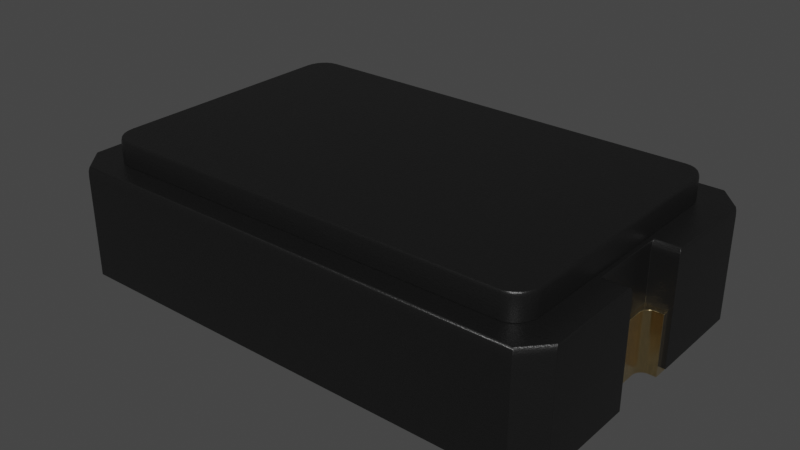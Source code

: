 # Source: Resonator_SMD_CTS_445_5x3.2mm.blend  (saved by Blender 3.2.14; exported with 4.5.12 LTS)
import bpy
from mathutils import Matrix  # noqa: F401  (used for matrix-valued properties, if any)

bpy.ops.wm.read_factory_settings(use_empty=True)
scene = bpy.context.scene
scene.name = 'Scene'

# ---- collections
col_collection = bpy.data.collections.new('Collection'); scene.collection.children.link(col_collection)

# ---- materials (node trees are filled in below, after node groups)
mat_plastic_chip = bpy.data.materials.new('plastic_chip')
mat_plastic_chip.use_transparent_shadow = False
mat_plastic_chip.preview_render_type = 'CUBE'
mat_metal_goldpins_1 = bpy.data.materials.new('metal_goldpins_1')
mat_metal_goldpins_1.alpha_threshold = 0.0
mat_metal_goldpins_1.use_transparent_shadow = False
mat_metal_goldpins_1.preview_render_type = 'CUBE'
mat_metal_goldpins_1.diffuse_color = (0.5, 0.4018, 0.08046, 1.0)
mat_metal_goldpins_1.specular_color = (0.01, 0.05, 0.01)
mat_metal_goldpins_1.roughness = 0.5

# ---- material node trees
mat_plastic_chip.use_nodes = True; mat_plastic_chip.node_tree.nodes.clear()
_N = mat_plastic_chip.node_tree.nodes; _L = mat_plastic_chip.node_tree.links
n0 = _N.new('ShaderNodeBsdfPrincipled'); n0.name = 'Principled BSDF'; n0.location = (10, 300)
n0.distribution = 'GGX'
n0.subsurface_method = 'BURLEY'
n0.inputs[0].default_value = (0.009312, 0.009312, 0.009312, 1.0)
n0.inputs[1].default_value = 0.1372
n0.inputs[2].default_value = 0.3706
n0.inputs[3].default_value = 1.45
n0.inputs[27].default_value = (0.0, 0.0, 0.0, 1.0)
n0.inputs[28].default_value = 1.0
n1 = _N.new('ShaderNodeOutputMaterial'); n1.name = 'Material Output'; n1.location = (300, 300)
n2 = _N.new('ShaderNodeTexNoise'); n2.name = 'Noise Texture'; n2.location = (-893, 54)
n2.inputs[2].default_value = 200.0
n2.inputs[3].default_value = 3.6
n2.inputs[4].default_value = 0.8375
n3 = _N.new('ShaderNodeBump'); n3.name = 'Bump'; n3.location = (-604, -53)
n3.inputs[0].default_value = 0.08
n3.inputs[1].default_value = 1.0
n3.inputs[2].default_value = 1.0
_L.new(n0.outputs[0], n1.inputs[0])
_L.new(n2.outputs[0], n3.inputs[3])
_L.new(n3.outputs[0], n0.inputs[5])
n1.is_active_output = True
mat_metal_goldpins_1.use_nodes = True; mat_metal_goldpins_1.node_tree.nodes.clear()
_N = mat_metal_goldpins_1.node_tree.nodes; _L = mat_metal_goldpins_1.node_tree.links
n0 = _N.new('ShaderNodeOutputMaterial'); n0.name = 'Material Output'; n0.location = (398, 300)
n1 = _N.new('ShaderNodeBsdfPrincipled'); n1.name = 'Principled BSDF'; n1.location = (108, 300)
n1.distribution = 'GGX'
n1.subsurface_method = 'BURLEY'
n1.inputs[1].default_value = 1.0
n1.inputs[2].default_value = 0.1841
n1.inputs[3].default_value = 1.45
n1.inputs[8].default_value = 1.0
n1.inputs[10].default_value = 0.02727
n1.inputs[13].default_value = 0.475
n1.inputs[20].default_value = 0.2891
n1.inputs[24].default_value = 0.03545
n1.inputs[27].default_value = (0.0, 0.0, 0.0, 1.0)
n1.inputs[28].default_value = 1.0
n2 = _N.new('ShaderNodeMapping'); n2.name = 'Mapping'; n2.location = (-783, 233)
n2.vector_type = 'VECTOR'
n2.inputs[3].default_value = (29.8, 40.0, 1.0)
n3 = _N.new('ShaderNodeTexCoord'); n3.name = 'Texture Coordinate'; n3.location = (-1071, 295)
n4 = _N.new('ShaderNodeTexNoise'); n4.name = 'Noise Texture'; n4.location = (-553, 188)
n4.inputs[3].default_value = 13.2
n4.inputs[4].default_value = 0.8833
n4.inputs[8].default_value = 4.0
n5 = _N.new('ShaderNodeValToRGB'); n5.name = 'ColorRamp'; n5.location = (-286, 264)
while len(n5.color_ramp.elements) > 1: n5.color_ramp.elements.remove(n5.color_ramp.elements[-1])
n5.color_ramp.elements[0].position = 0.3295; n5.color_ramp.elements[0].color = (0.9756, 0.7616, 0.4151, 1.0)
_e = n5.color_ramp.elements.new(0.8); _e.color = (0.2997, 0.2211, 0.05513, 1.0)
n6 = _N.new('ShaderNodeMix'); n6.name = 'Mix'; n6.location = (-62, 180)
n6.data_type = 'RGBA'
n6.inputs[0].default_value = 0.02727
n6.inputs[7].default_value = (0.5518, 0.2626, 0.03915, 1.0)
_L.new(n1.outputs[0], n0.inputs[0])
_L.new(n2.outputs[0], n4.inputs[0])
_L.new(n3.outputs[0], n2.inputs[0])
_L.new(n4.outputs[0], n5.inputs[0])
_L.new(n5.outputs[0], n6.inputs[6])
_L.new(n6.outputs[2], n1.inputs[0])
n0.is_active_output = True

# ---- world
world_world = bpy.data.worlds.new('World'); scene.world = world_world
world_world.use_nodes = True; world_world.node_tree.nodes.clear()
_N = world_world.node_tree.nodes; _L = world_world.node_tree.links
n0 = _N.new('ShaderNodeOutputWorld'); n0.name = 'World Output'; n0.location = (300, 300)
n1 = _N.new('ShaderNodeBackground'); n1.name = 'Background'; n1.location = (10, 300)
n1.inputs[0].default_value = (0.05088, 0.05088, 0.05088, 1.0)
_L.new(n1.outputs[0], n0.inputs[0])
n0.is_active_output = True
world_world.color = (0.05088, 0.05088, 0.05088)
world_world.use_sun_shadow = False
world_world.sun_shadow_jitter_overblur = 0.0

# ---- meshes
me_shape_9_indexedfaceset_006 = bpy.data.meshes.new('SHAPE_9_IndexedFaceSet.006')
me_shape_9_indexedfaceset_006.from_pydata([(1.102, -0.689, 0.007874), (-1.102, -0.689, 0.007874), (-1.201, -0.5906, 0.007874), (-1.201, -0.1575, 0.007874), (-1.083, -0.1575, 0.007874), (-1.201, 0.5906, 0.007874), (-1.102, 0.689, 0.007874), (1.083, 0.1575, 0.007874), (1.201, -0.1575, 0.007874), (1.083, -0.1575, 0.007874), (1.201, 0.1575, 0.007874), (1.201, 0.5906, 0.007874), (1.102, 0.689, 0.007874), (-1.201, 0.1575, 0.007874), (-1.083, 0.1575, 0.007874), (1.201, -0.5906, 0.007874), (1.081, -0.1714, 0.1457), (1.083, -0.1575, 0.134), (1.082, -0.1645, 0.1441), (1.083, -0.1594, 0.1398), (1.083, 0.1575, 0.134), (1.082, 0.172, 0.1457), (1.083, 0.1594, 0.1398), (1.082, 0.1647, 0.1441), (1.195, 0.1721, 0.1457), (1.201, 0.1575, 0.134), (1.198, 0.1648, 0.1441), (1.2, 0.1594, 0.1398), (1.195, 0.5803, 0.1457), (1.201, 0.5906, 0.134), (1.198, 0.5854, 0.1441), (1.2, 0.5892, 0.1398), (1.098, 0.6773, 0.1457), (1.102, 0.689, 0.134), (1.1, 0.6832, 0.1441), (1.102, 0.6874, 0.1398), (-1.098, 0.6773, 0.1457), (-1.102, 0.689, 0.134), (-1.1, 0.6832, 0.1441), (-1.102, 0.6874, 0.1398), (-1.195, 0.1715, 0.1457), (-1.201, 0.1575, 0.134), (-1.198, 0.1645, 0.1441), (-1.2, 0.1594, 0.1398), (-1.201, 0.5906, 0.134), (-1.195, 0.5801, 0.1457), (-1.2, 0.5892, 0.1398), (-1.198, 0.5853, 0.1441), (-1.081, 0.1714, 0.1457), (-1.083, 0.1575, 0.134), (-1.082, 0.1645, 0.1441), (-1.083, 0.1594, 0.1398), (-1.082, -0.172, 0.1457), (-1.083, -0.1575, 0.134), (-1.082, -0.1647, 0.1441), (-1.083, -0.1594, 0.1398), (1.201, -0.5906, 0.134), (1.195, -0.5801, 0.1457), (1.2, -0.5892, 0.1398), (1.198, -0.5853, 0.1441), (-1.098, -0.6773, 0.1457), (-1.102, -0.689, 0.134), (-1.1, -0.6832, 0.1441), (-1.102, -0.6874, 0.1398), (-1.201, -0.5906, 0.134), (-1.195, -0.5803, 0.1457), (-1.2, -0.5892, 0.1398), (-1.198, -0.5854, 0.1441), (1.098, -0.6773, 0.1457), (1.102, -0.689, 0.134), (1.1, -0.6832, 0.1441), (1.102, -0.6874, 0.1398), (1.195, -0.1715, 0.1457), (1.201, -0.1575, 0.134), (1.198, -0.1645, 0.1441), (1.2, -0.1594, 0.1398), (-1.201, -0.1575, 0.134), (-1.195, -0.1721, 0.1457), (-1.2, -0.1594, 0.1398), (-1.198, -0.1648, 0.1441), (1.108, -0.1102, 1.192e-07), (1.114, -0.1184, 1.192e-07), (1.122, -0.1246, 1.192e-07), (1.142, -0.1299, 1.192e-07), (1.181, -0.3937, 1.192e-07), (0.5906, 0.3937, 1.192e-07), (1.142, 0.1299, 1.192e-07), (1.122, 0.1246, 1.192e-07), (1.114, 0.1184, 1.192e-07), (1.142, -0.1299, 0.07473), (1.132, -0.1286, 0.07473), (1.122, -0.1246, 0.07473), (1.108, -0.1102, 0.07473), (1.104, -0.1007, 1.192e-07), (1.132, -0.1286, 1.192e-07), (1.102, -0.09055, 0.07473), (1.102, -0.09055, 1.192e-07), (1.102, 0.09055, 1.192e-07), (1.102, 0.09055, 0.07473), (1.108, 0.1102, 0.07473), (1.142, 0.1299, 0.07473), (1.132, 0.1286, 1.192e-07), (1.108, 0.1102, 1.192e-07), (1.104, 0.1007, 1.192e-07), (1.181, 0.1299, 0.07473), (1.181, 0.1299, 1.192e-07), (1.181, 0.3937, 1.192e-07), (1.181, 0.3937, 0.07473), (0.5906, -0.3937, 0.07473), (0.5906, -0.3937, 1.192e-07), (1.181, -0.1299, 1.192e-07), (1.181, -0.1299, 0.07473), (1.181, -0.3937, 0.07473), (1.114, -0.1184, 0.07473), (1.104, -0.1007, 0.07473), (1.104, 0.1007, 0.07473), (1.114, 0.1184, 0.07473), (1.122, 0.1246, 0.07473), (1.132, 0.1286, 0.07473), (0.5906, 0.3937, 0.07473), (-1.181, -0.1299, 1.192e-07), (-1.142, -0.1299, 1.192e-07), (-1.122, -0.1246, 1.192e-07), (-1.114, -0.1184, 1.192e-07), (-1.108, -0.1102, 1.192e-07), (-1.104, -0.1007, 1.192e-07), (-1.102, 0.09055, 1.192e-07), (-1.132, 0.1286, 1.192e-07), (-1.181, 0.1299, 1.192e-07), (-1.181, -0.1299, 0.07473), (-1.181, -0.3937, 0.07473), (-1.181, -0.3937, 1.192e-07), (-0.5906, -0.3937, 1.192e-07), (-0.5906, -0.3937, 0.07473), (-0.5906, 0.3937, 1.192e-07), (-0.5906, 0.3937, 0.07473), (-1.181, 0.3937, 1.192e-07), (-1.181, 0.1299, 0.07473), (-1.104, 0.1007, 1.192e-07), (-1.108, 0.1102, 1.192e-07), (-1.114, 0.1184, 1.192e-07), (-1.122, 0.1246, 1.192e-07), (-1.142, 0.1299, 1.192e-07), (-1.142, 0.1299, 0.07473), (-1.108, 0.1102, 0.07473), (-1.132, 0.1286, 0.07473), (-1.102, -0.09055, 1.192e-07), (-1.142, -0.1299, 0.07473), (-1.132, -0.1286, 1.192e-07), (-1.132, -0.1286, 0.07473), (-1.102, 0.09055, 0.07473), (-1.104, 0.1007, 0.07473), (-1.114, 0.1184, 0.07473), (-1.122, 0.1246, 0.07473), (-1.102, -0.09055, 0.07473), (-1.122, -0.1246, 0.07473), (-1.114, -0.1184, 0.07473), (-1.108, -0.1102, 0.07473), (-1.104, -0.1007, 0.07473), (-1.181, 0.3937, 0.07473), (-1.06, -0.5176, 0.1457), (-1.06, 0.5176, 0.1457), (-1.05, 0.5413, 0.1457), (-1.034, 0.5617, 0.1457), (-1.014, 0.5774, 0.1457), (-0.99, 0.5872, 0.1457), (0.99, 0.5872, 0.1457), (1.014, 0.5774, 0.1457), (1.034, 0.5617, 0.1457), (1.05, 0.5413, 0.1457), (1.06, -0.5176, 0.1457), (1.05, -0.5413, 0.1457), (1.034, -0.5617, 0.1457), (0.9646, -0.5906, 0.1457), (-1.063, -0.4921, 0.1457), (-0.99, -0.5872, 0.1457), (-1.014, -0.5774, 0.1457), (-1.034, -0.5617, 0.1457), (-1.05, -0.5413, 0.1457), (-0.9646, -0.5906, 0.1457), (1.014, -0.5774, 0.1457), (0.99, -0.5872, 0.1457), (1.063, -0.4921, 0.1457), (1.063, 0.4921, 0.1457), (0.9646, 0.5906, 0.1457), (1.06, 0.5176, 0.1457), (-0.9646, 0.5906, 0.1457), (-1.063, 0.4921, 0.1457), (-1.058, -0.4918, 0.176), (-1.063, -0.4921, 0.1707), (-1.061, -0.492, 0.1745), (-0.9887, -0.582, 0.176), (-0.99, -0.5872, 0.1707), (-0.9896, -0.5857, 0.1745), (-1.011, -0.5727, 0.176), (-1.014, -0.5774, 0.1707), (-1.013, -0.576, 0.1745), (-1.03, -0.5579, 0.176), (-1.034, -0.5617, 0.1707), (-1.033, -0.5606, 0.1745), (-1.05, -0.5413, 0.1707), (-1.045, -0.5387, 0.176), (-1.048, -0.5406, 0.1745), (-1.06, -0.5176, 0.1707), (-1.054, -0.5162, 0.176), (-1.058, -0.5172, 0.1745), (1.058, -0.4918, 0.176), (1.063, -0.4921, 0.1707), (1.061, -0.492, 0.1745), (1.06, -0.5176, 0.1707), (1.054, -0.5162, 0.176), (1.058, -0.5172, 0.1745), (1.034, -0.5617, 0.1707), (1.03, -0.5579, 0.176), (1.033, -0.5606, 0.1745), (1.058, 0.4918, 0.176), (1.063, 0.4921, 0.1707), (1.061, 0.492, 0.1745), (0.9642, 0.5852, 0.176), (0.9646, 0.5906, 0.1707), (0.9645, 0.589, 0.1745), (1.03, 0.5579, 0.176), (1.034, 0.5617, 0.1707), (1.033, 0.5606, 0.1745), (1.05, 0.5413, 0.1707), (1.045, 0.5387, 0.176), (1.048, 0.5406, 0.1745), (-1.045, 0.5387, 0.176), (-1.05, 0.5413, 0.1707), (-1.048, 0.5406, 0.1745), (-1.011, 0.5727, 0.176), (-1.014, 0.5774, 0.1707), (-1.013, 0.576, 0.1745), (-0.99, 0.5872, 0.1707), (-0.9887, 0.582, 0.176), (-0.9896, 0.5857, 0.1745), (-0.9646, -0.5906, 0.1707), (-0.9642, -0.5852, 0.176), (-0.9645, -0.589, 0.1745), (0.9642, -0.5852, 0.176), (0.9646, -0.5906, 0.1707), (0.9645, -0.589, 0.1745), (1.045, -0.5387, 0.176), (1.05, -0.5413, 0.1707), (1.048, -0.5406, 0.1745), (1.011, -0.5727, 0.176), (1.014, -0.5774, 0.1707), (1.013, -0.576, 0.1745), (0.99, -0.5872, 0.1707), (0.9887, -0.582, 0.176), (0.9896, -0.5857, 0.1745), (0.9887, 0.582, 0.176), (0.99, 0.5872, 0.1707), (0.9896, 0.5857, 0.1745), (1.014, 0.5774, 0.1707), (1.011, 0.5727, 0.176), (1.013, 0.576, 0.1745), (1.054, 0.5162, 0.176), (1.06, 0.5176, 0.1707), (1.058, 0.5172, 0.1745), (-0.9642, 0.5852, 0.176), (-0.9646, 0.5906, 0.1707), (-0.9645, 0.589, 0.1745), (-1.058, 0.4918, 0.176), (-1.063, 0.4921, 0.1707), (-1.061, 0.492, 0.1745), (-1.06, 0.5176, 0.1707), (-1.054, 0.5162, 0.176), (-1.058, 0.5172, 0.1745), (-1.034, 0.5617, 0.1707), (-1.03, 0.5579, 0.176), (-1.033, 0.5606, 0.1745)], [], [(9, 8, 15), (9, 15, 0), (11, 10, 7), (12, 11, 7), (4, 0, 1), (4, 1, 2), (4, 9, 0), (3, 4, 2), (14, 7, 9), (14, 9, 4), (5, 14, 13), (6, 12, 7), (6, 7, 14), (6, 14, 5), (16, 21, 24, 28, 32, 36, 45, 40, 48, 52, 77, 65, 60, 68, 57, 72), (8, 73, 56), (76, 3, 2), (7, 20, 17), (10, 20, 7), (11, 25, 10), (11, 29, 25), (29, 12, 33), (37, 6, 5), (37, 5, 44), (44, 5, 41), (14, 41, 13), (14, 49, 41), (49, 4, 53), (53, 3, 76), (1, 64, 2), (0, 61, 1), (1, 61, 64), (8, 56, 15), (0, 69, 61), (76, 2, 64), (69, 15, 56), (5, 13, 41), (49, 14, 4), (69, 0, 15), (73, 8, 9), (10, 25, 20), (29, 11, 12), (33, 12, 6), (33, 6, 37), (53, 4, 3), (73, 9, 17), (21, 23, 26, 24), (23, 22, 27, 26), (22, 20, 25, 27), (41, 43, 46, 44), (43, 42, 47, 46), (42, 40, 45, 47), (61, 63, 66, 64), (63, 62, 67, 66), (62, 60, 65, 67), (60, 62, 70, 68), (62, 63, 71, 70), (63, 61, 69, 71), (64, 66, 78, 76), (66, 67, 79, 78), (67, 65, 77, 79), (57, 59, 74, 72), (59, 58, 75, 74), (58, 56, 73, 75), (17, 19, 75, 73), (19, 18, 74, 75), (18, 16, 72, 74), (16, 18, 23, 21), (18, 19, 22, 23), (19, 17, 20, 22), (24, 26, 30, 28), (26, 27, 31, 30), (27, 25, 29, 31), (28, 30, 34, 32), (30, 31, 35, 34), (31, 29, 33, 35), (37, 39, 35, 33), (39, 38, 34, 35), (38, 36, 32, 34), (36, 38, 47, 45), (38, 39, 46, 47), (39, 37, 44, 46), (40, 42, 50, 48), (42, 43, 51, 50), (43, 41, 49, 51), (48, 50, 54, 52), (50, 51, 55, 54), (51, 49, 53, 55), (76, 78, 55, 53), (78, 79, 54, 55), (79, 77, 52, 54), (68, 70, 59, 57), (70, 71, 58, 59), (71, 69, 56, 58), (7, 17, 9), (83, 110, 84), (94, 83, 84), (82, 94, 84), (81, 82, 84), (109, 97, 96), (109, 96, 93), (109, 93, 80), (109, 80, 81), (109, 81, 84), (106, 105, 86), (106, 86, 101), (106, 101, 87), (106, 87, 88), (85, 88, 102), (85, 102, 103), (85, 103, 97), (85, 97, 109), (85, 106, 88), (114, 96, 95), (114, 93, 96), (92, 80, 93), (92, 93, 114), (113, 81, 80), (113, 80, 92), (91, 82, 81), (91, 81, 113), (90, 94, 82), (90, 82, 91), (89, 83, 94), (89, 94, 90), (97, 98, 95), (97, 95, 96), (118, 86, 100), (118, 101, 86), (117, 87, 101), (117, 101, 118), (116, 88, 87), (116, 87, 117), (99, 102, 88), (99, 88, 116), (115, 103, 102), (115, 102, 99), (98, 97, 103), (98, 103, 115), (105, 104, 100), (105, 100, 86), (106, 107, 104), (106, 104, 105), (107, 106, 85), (107, 85, 119), (119, 85, 109), (119, 109, 108), (84, 112, 108), (84, 108, 109), (110, 111, 112), (110, 112, 84), (111, 110, 83), (111, 83, 89), (113, 108, 112), (91, 113, 112), (92, 108, 113), (90, 91, 112), (114, 108, 92), (95, 108, 114), (89, 90, 112), (111, 89, 112), (98, 119, 108), (98, 108, 95), (115, 119, 98), (99, 119, 115), (116, 119, 99), (107, 116, 117), (107, 117, 118), (107, 118, 100), (107, 100, 104), (107, 119, 116), (123, 132, 131), (122, 123, 131), (124, 132, 123), (125, 132, 124), (148, 122, 131), (146, 132, 125), (121, 148, 131), (120, 121, 131), (126, 134, 132), (126, 132, 146), (138, 134, 126), (139, 134, 138), (140, 134, 139), (136, 140, 141), (136, 141, 127), (136, 127, 142), (136, 142, 128), (136, 134, 140), (147, 121, 120), (147, 120, 129), (129, 131, 130), (129, 120, 131), (132, 130, 131), (132, 133, 130), (134, 133, 132), (134, 135, 133), (135, 134, 136), (135, 136, 159), (159, 136, 128), (159, 128, 137), (142, 137, 128), (142, 143, 137), (151, 126, 150), (151, 138, 126), (144, 139, 138), (144, 138, 151), (152, 140, 139), (152, 139, 144), (153, 141, 140), (153, 140, 152), (145, 127, 141), (145, 141, 153), (143, 142, 127), (143, 127, 145), (150, 126, 146), (150, 146, 154), (147, 148, 121), (149, 122, 148), (149, 148, 147), (155, 123, 122), (155, 122, 149), (156, 124, 123), (156, 123, 155), (157, 125, 124), (157, 124, 156), (158, 146, 125), (158, 125, 157), (154, 146, 158), (147, 129, 130), (149, 147, 130), (155, 149, 130), (156, 155, 130), (133, 150, 154), (133, 157, 156), (133, 158, 157), (133, 154, 158), (133, 156, 130), (159, 153, 152), (159, 145, 153), (159, 143, 145), (159, 137, 143), (135, 151, 150), (135, 144, 151), (135, 152, 144), (135, 159, 152), (135, 150, 133), (269, 164, 163), (175, 179, 236), (178, 198, 200), (176, 175, 192), (177, 176, 195), (174, 160, 203), (207, 209, 170), (248, 240, 181), (246, 248, 180), (252, 167, 166), (243, 171, 170), (252, 254, 167), (248, 181, 180), (219, 252, 166), (246, 180, 172), (212, 246, 172), (209, 243, 170), (183, 207, 182), (183, 216, 207), (216, 183, 185), (224, 169, 168), (254, 222, 167), (224, 258, 169), (264, 266, 161), (258, 185, 169), (219, 186, 261), (173, 236, 179), (233, 186, 165), (233, 261, 186), (231, 165, 164), (228, 163, 162), (231, 233, 165), (266, 162, 161), (264, 187, 174), (177, 195, 198), (160, 200, 203), (178, 177, 198), (160, 178, 200), (266, 228, 162), (173, 240, 236), (269, 231, 164), (175, 236, 192), (176, 192, 195), (264, 161, 187), (240, 173, 181), (258, 216, 185), (212, 172, 171), (207, 170, 182), (243, 212, 171), (219, 184, 186), (219, 166, 184), (222, 224, 168), (222, 168, 167), (228, 269, 163), (174, 203, 189), (264, 174, 189), (198, 199, 202, 200), (199, 197, 201, 202), (200, 202, 205, 203), (202, 201, 204, 205), (195, 196, 199, 198), (196, 194, 197, 199), (192, 193, 196, 195), (193, 191, 194, 196), (207, 208, 211, 209), (208, 206, 210, 211), (222, 223, 226, 224), (223, 221, 225, 226), (231, 232, 235, 233), (232, 230, 234, 235), (240, 241, 238, 236), (241, 239, 237, 238), (246, 247, 250, 248), (247, 245, 249, 250), (264, 265, 268, 266), (265, 263, 267, 268), (252, 253, 256, 254), (253, 251, 255, 256), (248, 250, 241, 240), (250, 249, 239, 241), (189, 190, 265, 264), (190, 188, 263, 265), (236, 238, 193, 192), (238, 237, 191, 193), (203, 205, 190, 189), (205, 204, 188, 190), (243, 244, 214, 212), (244, 242, 213, 214), (212, 214, 247, 246), (214, 213, 245, 247), (209, 211, 244, 243), (211, 210, 242, 244), (216, 217, 208, 207), (217, 215, 206, 208), (254, 256, 223, 222), (256, 255, 221, 223), (258, 259, 217, 216), (259, 257, 215, 217), (224, 226, 259, 258), (226, 225, 257, 259), (219, 220, 253, 252), (220, 218, 251, 253), (261, 262, 220, 219), (262, 260, 218, 220), (228, 229, 271, 269), (229, 227, 270, 271), (233, 235, 262, 261), (235, 234, 260, 262), (269, 271, 232, 231), (271, 270, 230, 232), (266, 268, 229, 228), (268, 267, 227, 229), (197, 194, 191, 237, 239, 249, 245, 213, 242, 210, 206, 215, 257, 225, 221, 255, 251, 218, 260, 234, 230, 270, 227, 267, 263, 188, 204, 201), (161, 162, 163, 164, 165, 186, 184, 166, 167, 168, 169, 185, 183, 182, 170, 171, 172, 180, 181, 173, 179, 175, 176, 177, 178, 160, 174, 187)])
me_shape_9_indexedfaceset_006.polygons.foreach_set('use_smooth', [True] * 361)
me_shape_9_indexedfaceset_006.polygons.foreach_set('material_index', [0, 0, 0, 0, 0, 0, 0, 0, 0, 0, 0, 0, 0, 0, 0, 0, 0, 0, 0, 0, 0, 0, 0, 0, 0, 0, 0, 0, 0, 0, 0, 0, 0, 0, 0, 0, 0, 0, 0, 0, 0, 0, 0, 0, 0, 0, 0, 0, 0, 0, 0, 0, 0, 0, 0, 0, 0, 0, 0, 0, 0, 0, 0, 0, 0, 0, 0, 0, 0, 0, 0, 0, 0, 0, 0, 0, 0, 0, 0, 0, 0, 0, 0, 0, 0, 0, 0, 0, 0, 0, 0, 0, 0, 0, 0, 1, 1, 1, 1, 1, 1, 1, 1, 1, 1, 1, 1, 1, 1, 1, 1, 1, 1, 1, 1, 1, 1, 1, 1, 1, 1, 1, 1, 1, 1, 1, 1, 1, 1, 1, 1, 1, 1, 1, 1, 1, 1, 1, 1, 1, 1, 1, 1, 1, 1, 1, 1, 1, 1, 1, 1, 1, 1, 1, 1, 1, 1, 1, 1, 1, 1, 1, 1, 1, 1, 1, 1, 1, 1, 1, 1, 1, 1, 1, 1, 1, 1, 1, 1, 1, 1, 1, 1, 1, 1, 1, 1, 1, 1, 1, 1, 1, 1, 1, 1, 1, 1, 1, 1, 1, 1, 1, 1, 1, 1, 1, 1, 1, 1, 1, 1, 1, 1, 1, 1, 1, 1, 1, 1, 1, 1, 1, 1, 1, 1, 1, 1, 1, 1, 1, 1, 1, 1, 1, 1, 1, 1, 1, 1, 1, 1, 1, 1, 1, 1, 1, 1, 0, 0, 0, 0, 0, 0, 0, 0, 0, 0, 0, 0, 0, 0, 0, 0, 0, 0, 0, 0, 0, 0, 0, 0, 0, 0, 0, 0, 0, 0, 0, 0, 0, 0, 0, 0, 0, 0, 0, 0, 0, 0, 0, 0, 0, 0, 0, 0, 0, 0, 0, 0, 0, 0, 0, 0, 0, 0, 0, 0, 0, 0, 0, 0, 0, 0, 0, 0, 0, 0, 0, 0, 0, 0, 0, 0, 0, 0, 0, 0, 0, 0, 0, 0, 0, 0, 0, 0, 0, 0, 0, 0, 0, 0, 0, 0, 0, 0, 0, 0, 0, 0, 0, 0, 0, 0, 0, 0, 0, 0, 0, 0, 0, 0])
_k = set([(0, 1), (0, 15), (0, 69), (1, 2), (1, 61), (2, 3), (2, 64), (3, 4), (3, 76), (4, 14), (4, 53), (5, 6), (5, 13), (5, 44), (6, 12), (6, 37), (7, 9), (7, 10), (7, 20), (8, 9), (8, 15), (8, 73), (9, 17), (10, 11), (10, 25), (11, 12), (11, 29), (12, 33), (13, 14), (13, 41), (14, 49), (15, 56), (16, 18), (16, 21), (16, 72), (17, 19), (18, 19), (20, 22), (21, 23), (21, 24), (22, 23), (24, 26), (24, 28), (25, 27), (26, 27), (28, 30), (28, 32), (29, 31), (30, 31), (32, 34), (32, 36), (33, 35), (34, 35), (36, 38), (36, 45), (37, 39), (38, 39), (40, 42), (40, 45), (40, 48), (41, 43), (42, 43), (44, 46), (45, 47), (46, 47), (48, 50), (48, 52), (49, 51), (50, 51), (52, 54), (52, 77), (53, 55), (54, 55), (56, 58), (57, 59), (57, 68), (57, 72), (58, 59), (60, 62), (60, 65), (60, 68), (61, 63), (62, 63), (64, 66), (65, 67), (65, 77), (66, 67), (68, 70), (69, 71), (70, 71), (72, 74), (73, 75), (74, 75), (76, 78), (77, 79), (78, 79), (80, 81), (80, 93), (81, 82), (82, 94), (83, 94), (83, 110), (84, 109), (84, 110), (84, 112), (85, 106), (85, 109), (85, 119), (86, 101), (86, 105), (87, 88), (87, 101), (88, 102), (89, 90), (89, 111), (90, 91), (91, 113), (92, 113), (92, 114), (93, 96), (95, 98), (95, 114), (96, 97), (97, 103), (98, 115), (99, 115), (99, 116), (100, 104), (100, 118), (102, 103), (104, 105), (104, 107), (105, 106), (106, 107), (107, 119), (108, 109), (108, 112), (108, 119), (110, 111), (111, 112), (116, 117), (117, 118), (120, 121), (120, 129), (120, 131), (121, 148), (122, 123), (122, 148), (123, 124), (124, 125), (125, 146), (126, 138), (126, 146), (127, 141), (127, 142), (128, 136), (128, 137), (128, 142), (129, 130), (129, 147), (130, 131), (130, 133), (131, 132), (132, 133), (132, 134), (133, 135), (134, 135), (134, 136), (135, 159), (136, 159), (137, 143), (137, 159), (138, 139), (139, 140), (140, 141), (143, 145), (144, 151), (144, 152), (145, 153), (147, 149), (149, 155), (150, 151), (150, 154), (152, 153), (154, 158), (155, 156), (156, 157), (157, 158), (160, 174), (160, 178), (161, 162), (161, 187), (162, 163), (163, 164), (164, 165), (165, 186), (166, 167), (166, 184), (167, 168), (168, 169), (169, 185), (170, 171), (170, 182), (171, 172), (172, 180), (173, 179), (173, 181), (174, 187), (175, 176), (175, 179), (176, 177), (177, 178), (180, 181), (182, 183), (183, 185), (184, 186), (188, 204), (188, 263), (191, 194), (191, 237), (194, 197), (197, 201), (201, 204), (206, 210), (206, 215), (210, 242), (213, 242), (213, 245), (215, 257), (218, 251), (218, 260), (221, 225), (221, 255), (225, 257), (227, 267), (227, 270), (230, 234), (230, 270), (234, 260), (237, 239), (239, 249), (245, 249), (251, 255), (263, 267)])
me_shape_9_indexedfaceset_006.attributes.new('sharp_edge', 'BOOLEAN', 'EDGE').data.foreach_set('value', [ (min(e.vertices), max(e.vertices)) in _k for e in me_shape_9_indexedfaceset_006.edges])
_uv = me_shape_9_indexedfaceset_006.uv_layers.new(name='UVMap')
_uv.uv.foreach_set('vector', [0.9508, 0.4349, 1.0, 0.4349, 1.0, 0.2546, 0.9508, 0.4349, 1.0, 0.2546, 0.959, 0.2136, 1.0, 0.7464, 1.0, 0.566, 0.9508, 0.566, 0.959, 0.7874, 1.0, 0.7464, 0.9508, 0.566, 0.04918, 0.4349, 0.959, 0.2136, 0.04098, 0.2136, 0.04918, 0.4349, 0.04098, 0.2136, 0.0, 0.2546, 0.04918, 0.4349, 0.9508, 0.4349, 0.959, 0.2136, 0.0, 0.4349, 0.04918, 0.4349, 0.0, 0.2546, 0.04918, 0.566, 0.9508, 0.566, 0.9508, 0.4349, 0.04918, 0.566, 0.9508, 0.4349, 0.04918, 0.4349, 0.0, 0.7464, 0.04918, 0.566, 0.0, 0.566, 0.04098, 0.7874, 0.959, 0.7874, 0.9508, 0.566, 0.04098, 0.7874, 0.9508, 0.566, 0.04918, 0.566, 0.04098, 0.7874, 0.04918, 0.566, 0.0, 0.7464, 0.9503, 0.4291, 0.9505, 0.5721, 0.9975, 0.5721, 0.9974, 0.7421, 0.957, 0.7825, 0.04299, 0.7825, 0.002503, 0.742, 0.002409, 0.5719, 0.04971, 0.5719, 0.04954, 0.4289, 0.002498, 0.4288, 0.002589, 0.2588, 0.04299, 0.2184, 0.957, 0.2184, 0.9975, 0.2589, 0.9976, 0.429, 0.4349, 0.3823, 0.4349, 0.4348, 0.2546, 0.4348, 0.4349, 0.4348, 0.4349, 0.3823, 0.2546, 0.3823, 0.566, 0.3823, 0.566, 0.4348, 0.4349, 0.4348, 1.0, 0.3823, 0.9508, 0.4348, 0.9508, 0.3823, 0.7464, 0.3823, 0.566, 0.4348, 0.566, 0.3823, 0.7464, 0.3823, 0.7464, 0.4348, 0.566, 0.4348, 1.0, 0.4348, 0.959, 0.3823, 0.959, 0.4348, 0.04098, 0.4348, 0.04098, 0.3823, 0.0, 0.3823, 0.04098, 0.4348, 0.0, 0.3823, 0.0, 0.4348, 0.7464, 0.4348, 0.7464, 0.3823, 0.566, 0.4348, 0.04918, 0.3823, 0.0, 0.4348, 0.0, 0.3823, 0.04918, 0.3823, 0.04918, 0.4348, 0.0, 0.4348, 0.566, 0.4348, 0.4349, 0.3823, 0.4349, 0.4348, 0.04918, 0.4348, 0.0, 0.3823, 0.0, 0.4348, 0.04098, 0.3823, 0.0, 0.4348, 0.0, 0.3823, 0.959, 0.3823, 0.04098, 0.4348, 0.04098, 0.3823, 0.04098, 0.3823, 0.04098, 0.4348, 0.0, 0.4348, 0.4349, 0.3823, 0.2546, 0.4348, 0.2546, 0.3823, 0.959, 0.3823, 0.959, 0.4348, 0.04098, 0.4348, 0.4349, 0.4348, 0.2546, 0.3823, 0.2546, 0.4348, 0.959, 0.4348, 1.0, 0.3823, 1.0, 0.4348, 0.7464, 0.3823, 0.566, 0.3823, 0.566, 0.4348, 0.566, 0.4348, 0.566, 0.3823, 0.4349, 0.3823, 0.959, 0.4348, 0.959, 0.3823, 1.0, 0.3823, 1.0, 0.4348, 1.0, 0.3823, 0.9508, 0.3823, 1.0, 0.3823, 1.0, 0.4348, 0.9508, 0.4348, 1.0, 0.4348, 1.0, 0.3823, 0.959, 0.3823, 0.959, 0.4348, 0.959, 0.3823, 0.04098, 0.3823, 0.959, 0.4348, 0.04098, 0.3823, 0.04098, 0.4348, 0.04918, 0.4348, 0.04918, 0.3823, 0.0, 0.3823, 1.0, 0.4348, 0.9508, 0.3823, 0.9508, 0.4348, 0.9505, 0.5721, 0.9506, 0.5691, 0.9988, 0.5691, 0.9975, 0.5721, 0.9506, 0.5691, 0.9508, 0.5668, 0.9997, 0.5669, 0.9988, 0.5691, 0.9508, 0.4372, 0.9508, 0.4348, 1.0, 0.4348, 0.9997, 0.4372, 0.566, 0.4348, 0.5668, 0.4372, 0.7458, 0.4372, 0.7464, 0.4348, 0.5668, 0.4372, 0.569, 0.439, 0.7442, 0.439, 0.7458, 0.4372, 0.001204, 0.569, 0.002409, 0.5719, 0.002503, 0.742, 0.001251, 0.7442, 0.04098, 0.4348, 0.04125, 0.4372, 0.0003468, 0.4372, 0.0, 0.4348, 0.04125, 0.2142, 0.04199, 0.216, 0.001294, 0.2567, 0.0003468, 0.2551, 0.04199, 0.216, 0.04299, 0.2184, 0.002589, 0.2588, 0.001294, 0.2567, 0.04299, 0.2184, 0.04199, 0.216, 0.958, 0.216, 0.957, 0.2184, 0.04199, 0.439, 0.04125, 0.4372, 0.9587, 0.4372, 0.958, 0.439, 0.04125, 0.4372, 0.04098, 0.4348, 0.959, 0.4348, 0.9587, 0.4372, 0.2546, 0.4348, 0.2551, 0.4372, 0.4341, 0.4372, 0.4349, 0.4348, 0.2551, 0.4372, 0.2567, 0.439, 0.4319, 0.439, 0.4341, 0.4372, 0.001294, 0.2567, 0.002589, 0.2588, 0.002498, 0.4288, 0.001249, 0.4319, 0.9975, 0.2589, 0.9987, 0.2567, 0.9988, 0.432, 0.9976, 0.429, 0.2567, 0.439, 0.2551, 0.4372, 0.4341, 0.4372, 0.432, 0.439, 0.2551, 0.4372, 0.2546, 0.4348, 0.4349, 0.4348, 0.4341, 0.4372, 0.9508, 0.4348, 0.9507, 0.4372, 0.9997, 0.4372, 1.0, 0.4348, 0.9507, 0.4341, 0.9506, 0.432, 0.9988, 0.432, 0.9997, 0.4341, 0.9506, 0.432, 0.9503, 0.4291, 0.9976, 0.429, 0.9988, 0.432, 0.4291, 0.4397, 0.432, 0.439, 0.5691, 0.439, 0.5721, 0.4397, 0.432, 0.439, 0.4341, 0.4372, 0.5668, 0.4372, 0.5691, 0.439, 0.4341, 0.4372, 0.4349, 0.4348, 0.566, 0.4348, 0.5668, 0.4372, 0.9975, 0.5721, 0.9988, 0.5691, 0.9987, 0.7442, 0.9974, 0.7421, 0.5691, 0.439, 0.5669, 0.4372, 0.7458, 0.4372, 0.7442, 0.439, 0.5669, 0.4372, 0.566, 0.4348, 0.7464, 0.4348, 0.7458, 0.4372, 0.9974, 0.7421, 0.9987, 0.7442, 0.958, 0.7849, 0.957, 0.7825, 0.9987, 0.7442, 0.9997, 0.7458, 0.9587, 0.7867, 0.958, 0.7849, 0.9997, 0.4372, 1.0, 0.4348, 0.959, 0.4348, 0.9587, 0.4372, 0.04098, 0.4348, 0.04125, 0.4372, 0.9587, 0.4372, 0.959, 0.4348, 0.04125, 0.4372, 0.04199, 0.439, 0.958, 0.439, 0.9587, 0.4372, 0.04199, 0.7849, 0.04299, 0.7825, 0.957, 0.7825, 0.958, 0.7849, 0.04299, 0.7825, 0.04199, 0.7849, 0.001251, 0.7442, 0.002503, 0.742, 0.04199, 0.7849, 0.04125, 0.7867, 0.0003353, 0.7458, 0.001251, 0.7442, 0.04125, 0.4372, 0.04098, 0.4348, 0.0, 0.4348, 0.0003353, 0.4372, 0.002409, 0.5719, 0.001204, 0.569, 0.04944, 0.5689, 0.04971, 0.5719, 0.001204, 0.569, 0.0003228, 0.5668, 0.04925, 0.5668, 0.04944, 0.5689, 0.0003228, 0.4372, 0.0, 0.4348, 0.04918, 0.4348, 0.04925, 0.4372, 0.5719, 0.4397, 0.5689, 0.439, 0.4319, 0.439, 0.4289, 0.4397, 0.5689, 0.439, 0.5668, 0.4372, 0.4341, 0.4372, 0.4319, 0.439, 0.5668, 0.4372, 0.566, 0.4348, 0.4349, 0.4348, 0.4341, 0.4372, 0.0, 0.4348, 0.0003347, 0.4372, 0.04923, 0.4372, 0.04918, 0.4348, 0.0003347, 0.4341, 0.001249, 0.4319, 0.04936, 0.4319, 0.04923, 0.4341, 0.001249, 0.4319, 0.002498, 0.4288, 0.04954, 0.4289, 0.04936, 0.4319, 0.957, 0.2184, 0.958, 0.216, 0.9987, 0.2567, 0.9975, 0.2589, 0.958, 0.216, 0.9587, 0.2142, 0.9997, 0.2551, 0.9987, 0.2567, 0.9587, 0.4372, 0.959, 0.4348, 1.0, 0.4348, 0.9997, 0.4372, 0.566, 0.3823, 0.4349, 0.4348, 0.4349, 0.3823, 0.9754, 0.4464, 0.9918, 0.4464, 0.9918, 0.3365, 0.9712, 0.4469, 0.9754, 0.4464, 0.9918, 0.3365, 0.9672, 0.4486, 0.9712, 0.4469, 0.9918, 0.3365, 0.9638, 0.4512, 0.9672, 0.4486, 0.9918, 0.3365, 0.7459, 0.3365, 0.959, 0.5382, 0.959, 0.4628, 0.7459, 0.3365, 0.959, 0.4628, 0.9596, 0.4585, 0.7459, 0.3365, 0.9596, 0.4585, 0.9612, 0.4546, 0.7459, 0.3365, 0.9612, 0.4546, 0.9638, 0.4512, 0.7459, 0.3365, 0.9638, 0.4512, 0.9918, 0.3365, 0.9918, 0.6644, 0.9918, 0.5546, 0.9754, 0.5546, 0.9918, 0.6644, 0.9754, 0.5546, 0.9712, 0.554, 0.9918, 0.6644, 0.9712, 0.554, 0.9672, 0.5524, 0.9918, 0.6644, 0.9672, 0.5524, 0.9638, 0.5498, 0.7459, 0.6644, 0.9638, 0.5498, 0.9612, 0.5464, 0.7459, 0.6644, 0.9612, 0.5464, 0.9596, 0.5424, 0.7459, 0.6644, 0.9596, 0.5424, 0.959, 0.5382, 0.7459, 0.6644, 0.959, 0.5382, 0.7459, 0.3365, 0.7459, 0.6644, 0.9918, 0.6644, 0.9638, 0.5498, 0.4585, 0.4101, 0.4628, 0.379, 0.4628, 0.4101, 0.4585, 0.4101, 0.4585, 0.379, 0.4628, 0.379, 0.4546, 0.4101, 0.4546, 0.379, 0.4585, 0.379, 0.4546, 0.4101, 0.4585, 0.379, 0.4585, 0.4101, 0.4512, 0.4101, 0.4512, 0.379, 0.4546, 0.379, 0.4512, 0.4101, 0.4546, 0.379, 0.4546, 0.4101, 0.9672, 0.4101, 0.9672, 0.379, 0.9638, 0.379, 0.9672, 0.4101, 0.9638, 0.379, 0.9638, 0.4101, 0.9712, 0.4101, 0.9712, 0.379, 0.9672, 0.379, 0.9712, 0.4101, 0.9672, 0.379, 0.9672, 0.4101, 0.9754, 0.4101, 0.9754, 0.379, 0.9712, 0.379, 0.9754, 0.4101, 0.9712, 0.379, 0.9712, 0.4101, 0.5382, 0.379, 0.5382, 0.4101, 0.4628, 0.4101, 0.5382, 0.379, 0.4628, 0.4101, 0.4628, 0.379, 0.9712, 0.4101, 0.9754, 0.379, 0.9754, 0.4101, 0.9712, 0.4101, 0.9712, 0.379, 0.9754, 0.379, 0.9672, 0.4101, 0.9672, 0.379, 0.9712, 0.379, 0.9672, 0.4101, 0.9712, 0.379, 0.9712, 0.4101, 0.9638, 0.4101, 0.9638, 0.379, 0.9672, 0.379, 0.9638, 0.4101, 0.9672, 0.379, 0.9672, 0.4101, 0.5464, 0.4101, 0.5464, 0.379, 0.5498, 0.379, 0.5464, 0.4101, 0.5498, 0.379, 0.5498, 0.4101, 0.5424, 0.4101, 0.5424, 0.379, 0.5464, 0.379, 0.5424, 0.4101, 0.5464, 0.379, 0.5464, 0.4101, 0.5382, 0.4101, 0.5382, 0.379, 0.5424, 0.379, 0.5382, 0.4101, 0.5424, 0.379, 0.5424, 0.4101, 0.9918, 0.379, 0.9918, 0.4101, 0.9754, 0.4101, 0.9918, 0.379, 0.9754, 0.4101, 0.9754, 0.379, 0.6644, 0.379, 0.6644, 0.4101, 0.5546, 0.4101, 0.6644, 0.379, 0.5546, 0.4101, 0.5546, 0.379, 0.9918, 0.4101, 0.9918, 0.379, 0.7459, 0.379, 0.9918, 0.4101, 0.7459, 0.379, 0.7459, 0.4101, 0.6644, 0.4101, 0.6644, 0.379, 0.3365, 0.379, 0.6644, 0.4101, 0.3365, 0.379, 0.3365, 0.4101, 0.9918, 0.379, 0.9918, 0.4101, 0.7459, 0.4101, 0.9918, 0.379, 0.7459, 0.4101, 0.7459, 0.379, 0.4464, 0.379, 0.4464, 0.4101, 0.3365, 0.4101, 0.4464, 0.379, 0.3365, 0.4101, 0.3365, 0.379, 0.9918, 0.4101, 0.9918, 0.379, 0.9754, 0.379, 0.9918, 0.4101, 0.9754, 0.379, 0.9754, 0.4101, 0.9638, 0.4512, 0.7459, 0.3365, 0.9918, 0.3365, 0.9672, 0.4486, 0.9638, 0.4512, 0.9918, 0.3365, 0.9612, 0.4546, 0.7459, 0.3365, 0.9638, 0.4512, 0.9712, 0.4469, 0.9672, 0.4486, 0.9918, 0.3365, 0.9596, 0.4585, 0.7459, 0.3365, 0.9612, 0.4546, 0.959, 0.4628, 0.7459, 0.3365, 0.9596, 0.4585, 0.9754, 0.4464, 0.9712, 0.4469, 0.9918, 0.3365, 0.9918, 0.4464, 0.9754, 0.4464, 0.9918, 0.3365, 0.959, 0.5382, 0.7459, 0.6644, 0.7459, 0.3365, 0.959, 0.5382, 0.7459, 0.3365, 0.959, 0.4628, 0.9596, 0.5424, 0.7459, 0.6644, 0.959, 0.5382, 0.9612, 0.5464, 0.7459, 0.6644, 0.9596, 0.5424, 0.9638, 0.5498, 0.7459, 0.6644, 0.9612, 0.5464, 0.9918, 0.6644, 0.9638, 0.5498, 0.9672, 0.5524, 0.9918, 0.6644, 0.9672, 0.5524, 0.9712, 0.554, 0.9918, 0.6644, 0.9712, 0.554, 0.9754, 0.5546, 0.9918, 0.6644, 0.9754, 0.5546, 0.9918, 0.5546, 0.9918, 0.6644, 0.7459, 0.6644, 0.9638, 0.5498, 0.03618, 0.4512, 0.2541, 0.3365, 0.008197, 0.3365, 0.03279, 0.4486, 0.03618, 0.4512, 0.008197, 0.3365, 0.03879, 0.4546, 0.2541, 0.3365, 0.03618, 0.4512, 0.04042, 0.4585, 0.2541, 0.3365, 0.03879, 0.4546, 0.02883, 0.4469, 0.03279, 0.4486, 0.008197, 0.3365, 0.04098, 0.4628, 0.2541, 0.3365, 0.04042, 0.4585, 0.02459, 0.4464, 0.02883, 0.4469, 0.008197, 0.3365, 0.008197, 0.4464, 0.02459, 0.4464, 0.008197, 0.3365, 0.04098, 0.5382, 0.2541, 0.6644, 0.2541, 0.3365, 0.04098, 0.5382, 0.2541, 0.3365, 0.04098, 0.4628, 0.04042, 0.5424, 0.2541, 0.6644, 0.04098, 0.5382, 0.03879, 0.5464, 0.2541, 0.6644, 0.04042, 0.5424, 0.03618, 0.5498, 0.2541, 0.6644, 0.03879, 0.5464, 0.008197, 0.6644, 0.03618, 0.5498, 0.03279, 0.5524, 0.008197, 0.6644, 0.03279, 0.5524, 0.02883, 0.554, 0.008197, 0.6644, 0.02883, 0.554, 0.02459, 0.5546, 0.008197, 0.6644, 0.02459, 0.5546, 0.008197, 0.5546, 0.008197, 0.6644, 0.2541, 0.6644, 0.03618, 0.5498, 0.02459, 0.4101, 0.02459, 0.379, 0.008197, 0.379, 0.02459, 0.4101, 0.008197, 0.379, 0.008197, 0.4101, 0.4464, 0.4101, 0.3365, 0.379, 0.3365, 0.4101, 0.4464, 0.4101, 0.4464, 0.379, 0.3365, 0.379, 0.2541, 0.379, 0.008197, 0.4101, 0.008197, 0.379, 0.2541, 0.379, 0.2541, 0.4101, 0.008197, 0.4101, 0.6644, 0.379, 0.3365, 0.4101, 0.3365, 0.379, 0.6644, 0.379, 0.6644, 0.4101, 0.3365, 0.4101, 0.2541, 0.4101, 0.2541, 0.379, 0.008197, 0.379, 0.2541, 0.4101, 0.008197, 0.379, 0.008197, 0.4101, 0.6644, 0.4101, 0.6644, 0.379, 0.5546, 0.379, 0.6644, 0.4101, 0.5546, 0.379, 0.5546, 0.4101, 0.02459, 0.379, 0.008197, 0.4101, 0.008197, 0.379, 0.02459, 0.379, 0.02459, 0.4101, 0.008197, 0.4101, 0.5424, 0.4101, 0.5382, 0.379, 0.5382, 0.4101, 0.5424, 0.4101, 0.5424, 0.379, 0.5382, 0.379, 0.5464, 0.4101, 0.5464, 0.379, 0.5424, 0.379, 0.5464, 0.4101, 0.5424, 0.379, 0.5424, 0.4101, 0.5498, 0.4101, 0.5498, 0.379, 0.5464, 0.379, 0.5498, 0.4101, 0.5464, 0.379, 0.5464, 0.4101, 0.03279, 0.4101, 0.03279, 0.379, 0.03618, 0.379, 0.03279, 0.4101, 0.03618, 0.379, 0.03618, 0.4101, 0.02883, 0.4101, 0.02883, 0.379, 0.03279, 0.379, 0.02883, 0.4101, 0.03279, 0.379, 0.03279, 0.4101, 0.02459, 0.4101, 0.02459, 0.379, 0.02883, 0.379, 0.02459, 0.4101, 0.02883, 0.379, 0.02883, 0.4101, 0.5382, 0.4101, 0.5382, 0.379, 0.4628, 0.379, 0.5382, 0.4101, 0.4628, 0.379, 0.4628, 0.4101, 0.02459, 0.4101, 0.02883, 0.379, 0.02459, 0.379, 0.02883, 0.4101, 0.03279, 0.379, 0.02883, 0.379, 0.02883, 0.4101, 0.02883, 0.379, 0.02459, 0.4101, 0.03279, 0.4101, 0.03618, 0.379, 0.03279, 0.379, 0.03279, 0.4101, 0.03279, 0.379, 0.02883, 0.4101, 0.4512, 0.4101, 0.4546, 0.379, 0.4512, 0.379, 0.03618, 0.4101, 0.03618, 0.379, 0.03279, 0.4101, 0.4546, 0.4101, 0.4585, 0.379, 0.4546, 0.379, 0.4546, 0.4101, 0.4546, 0.379, 0.4512, 0.4101, 0.4585, 0.4101, 0.4628, 0.379, 0.4585, 0.379, 0.4585, 0.4101, 0.4585, 0.379, 0.4546, 0.4101, 0.4628, 0.4101, 0.4628, 0.379, 0.4585, 0.4101, 0.02459, 0.4464, 0.008197, 0.4464, 0.008197, 0.3365, 0.02883, 0.4469, 0.02459, 0.4464, 0.008197, 0.3365, 0.03279, 0.4486, 0.02883, 0.4469, 0.008197, 0.3365, 0.03618, 0.4512, 0.03279, 0.4486, 0.008197, 0.3365, 0.2541, 0.3365, 0.04098, 0.5382, 0.04098, 0.4628, 0.2541, 0.3365, 0.03879, 0.4546, 0.03618, 0.4512, 0.2541, 0.3365, 0.04042, 0.4585, 0.03879, 0.4546, 0.2541, 0.3365, 0.04098, 0.4628, 0.04042, 0.4585, 0.2541, 0.3365, 0.03618, 0.4512, 0.008197, 0.3365, 0.008197, 0.6644, 0.03279, 0.5524, 0.03618, 0.5498, 0.008197, 0.6644, 0.02883, 0.554, 0.03279, 0.5524, 0.008197, 0.6644, 0.02459, 0.5546, 0.02883, 0.554, 0.008197, 0.6644, 0.008197, 0.5546, 0.02459, 0.5546, 0.2541, 0.6644, 0.04042, 0.5424, 0.04098, 0.5382, 0.2541, 0.6644, 0.03879, 0.5464, 0.04042, 0.5424, 0.2541, 0.6644, 0.03618, 0.5498, 0.03879, 0.5464, 0.2541, 0.6644, 0.008197, 0.6644, 0.03618, 0.5498, 0.2541, 0.6644, 0.04098, 0.5382, 0.2541, 0.3365, 0.06938, 0.7094, 0.07787, 0.699, 0.06938, 0.699, 0.08775, 0.699, 0.09836, 0.699, 0.09836, 0.7094, 0.2751, 0.699, 0.2666, 0.7094, 0.2751, 0.7094, 0.07787, 0.699, 0.08775, 0.699, 0.08775, 0.7094, 0.06938, 0.699, 0.07787, 0.699, 0.07787, 0.7094, 0.2955, 0.699, 0.2849, 0.699, 0.2849, 0.7094, 0.2955, 0.7094, 0.2849, 0.7094, 0.2849, 0.699, 0.9122, 0.7094, 0.9016, 0.7094, 0.9122, 0.699, 0.9221, 0.7094, 0.9122, 0.7094, 0.9221, 0.699, 0.9122, 0.7094, 0.9221, 0.699, 0.9122, 0.699, 0.2751, 0.7094, 0.2751, 0.699, 0.2849, 0.699, 0.9122, 0.7094, 0.9221, 0.7094, 0.9221, 0.699, 0.9122, 0.7094, 0.9122, 0.699, 0.9221, 0.699, 0.9016, 0.7094, 0.9122, 0.7094, 0.9122, 0.699, 0.9221, 0.7094, 0.9221, 0.699, 0.9306, 0.699, 0.9306, 0.7094, 0.9221, 0.7094, 0.9306, 0.699, 0.2849, 0.7094, 0.2751, 0.7094, 0.2849, 0.699, 0.7054, 0.699, 0.2955, 0.7094, 0.2955, 0.699, 0.7054, 0.699, 0.7054, 0.7094, 0.2955, 0.7094, 0.7054, 0.7094, 0.7054, 0.699, 0.716, 0.699, 0.7259, 0.7094, 0.7259, 0.699, 0.7344, 0.699, 0.9221, 0.7094, 0.9306, 0.7094, 0.9221, 0.699, 0.7259, 0.7094, 0.716, 0.7094, 0.7259, 0.699, 0.7054, 0.7094, 0.716, 0.7094, 0.716, 0.699, 0.716, 0.7094, 0.716, 0.699, 0.7259, 0.699, 0.9016, 0.7094, 0.09836, 0.699, 0.09836, 0.7094, 0.9016, 0.699, 0.09836, 0.7094, 0.09836, 0.699, 0.08775, 0.7094, 0.09836, 0.699, 0.08775, 0.699, 0.08775, 0.7094, 0.09836, 0.7094, 0.09836, 0.699, 0.07787, 0.7094, 0.08775, 0.699, 0.07787, 0.699, 0.7259, 0.7094, 0.7344, 0.699, 0.7259, 0.699, 0.07787, 0.7094, 0.08775, 0.7094, 0.08775, 0.699, 0.716, 0.7094, 0.7259, 0.699, 0.716, 0.699, 0.7054, 0.7094, 0.7054, 0.699, 0.2955, 0.699, 0.06938, 0.699, 0.07787, 0.7094, 0.06938, 0.7094, 0.2849, 0.699, 0.2751, 0.7094, 0.2849, 0.7094, 0.2751, 0.699, 0.2666, 0.699, 0.2666, 0.7094, 0.2849, 0.699, 0.2751, 0.699, 0.2751, 0.7094, 0.716, 0.7094, 0.7259, 0.7094, 0.7259, 0.699, 0.9016, 0.699, 0.9016, 0.7094, 0.09836, 0.7094, 0.06938, 0.7094, 0.07787, 0.7094, 0.07787, 0.699, 0.08775, 0.699, 0.09836, 0.7094, 0.08775, 0.7094, 0.07787, 0.699, 0.08775, 0.7094, 0.07787, 0.7094, 0.7054, 0.7094, 0.716, 0.699, 0.7054, 0.699, 0.9016, 0.7094, 0.9016, 0.699, 0.9122, 0.699, 0.716, 0.7094, 0.7054, 0.7094, 0.716, 0.699, 0.2666, 0.7094, 0.2666, 0.699, 0.2751, 0.699, 0.2955, 0.7094, 0.2849, 0.699, 0.2955, 0.699, 0.2751, 0.7094, 0.2666, 0.7094, 0.2751, 0.699, 0.9016, 0.7094, 0.9016, 0.699, 0.09836, 0.699, 0.9016, 0.7094, 0.9122, 0.699, 0.9016, 0.699, 0.7344, 0.7094, 0.7259, 0.7094, 0.7344, 0.699, 0.9306, 0.7094, 0.9306, 0.699, 0.9221, 0.699, 0.7259, 0.7094, 0.7344, 0.7094, 0.7344, 0.699, 0.2955, 0.699, 0.2849, 0.7094, 0.2955, 0.7094, 0.7054, 0.7094, 0.2955, 0.699, 0.2955, 0.7094, 0.2666, 0.7094, 0.267, 0.7109, 0.2754, 0.7109, 0.2751, 0.7094, 0.06984, 0.267, 0.07096, 0.2681, 0.0648, 0.2762, 0.06343, 0.2754, 0.2751, 0.7094, 0.2754, 0.7109, 0.2851, 0.7109, 0.2849, 0.7094, 0.06343, 0.2754, 0.0648, 0.2762, 0.06093, 0.2855, 0.0594, 0.2851, 0.07787, 0.7094, 0.0782, 0.7109, 0.06984, 0.7109, 0.06938, 0.7094, 0.0782, 0.2606, 0.07898, 0.262, 0.07096, 0.2681, 0.06984, 0.267, 0.08775, 0.7094, 0.08792, 0.7109, 0.0782, 0.7109, 0.07787, 0.7094, 0.08792, 0.2566, 0.08833, 0.2581, 0.07898, 0.262, 0.0782, 0.2606, 0.2955, 0.7094, 0.2956, 0.7109, 0.2851, 0.7109, 0.2849, 0.7094, 0.942, 0.2956, 0.9404, 0.2957, 0.9391, 0.2855, 0.9406, 0.2851, 0.7344, 0.7094, 0.7339, 0.7109, 0.7255, 0.7109, 0.7259, 0.7094, 0.9302, 0.7339, 0.929, 0.7328, 0.9352, 0.7248, 0.9366, 0.7255, 0.07787, 0.7094, 0.0782, 0.7109, 0.08792, 0.7109, 0.08775, 0.7094, 0.0782, 0.7403, 0.07898, 0.7389, 0.08833, 0.7428, 0.08792, 0.7443, 0.9016, 0.7094, 0.9016, 0.7109, 0.0984, 0.7109, 0.09836, 0.7094, 0.9016, 0.2552, 0.9015, 0.2568, 0.09851, 0.2568, 0.0984, 0.2552, 0.9221, 0.7094, 0.9218, 0.7109, 0.9121, 0.7109, 0.9122, 0.7094, 0.9218, 0.2606, 0.921, 0.262, 0.9117, 0.2581, 0.9121, 0.2566, 0.7054, 0.7094, 0.7053, 0.7109, 0.7158, 0.7109, 0.716, 0.7094, 0.05802, 0.7053, 0.05959, 0.7052, 0.06093, 0.7154, 0.0594, 0.7158, 0.9122, 0.7094, 0.9121, 0.7109, 0.9218, 0.7109, 0.9221, 0.7094, 0.9121, 0.7443, 0.9117, 0.7428, 0.921, 0.7389, 0.9218, 0.7403, 0.9122, 0.7094, 0.9121, 0.7109, 0.9016, 0.7109, 0.9016, 0.7094, 0.9121, 0.2566, 0.9117, 0.2581, 0.9015, 0.2568, 0.9016, 0.2552, 0.2955, 0.7094, 0.2956, 0.7109, 0.7053, 0.7109, 0.7054, 0.7094, 0.05802, 0.2956, 0.05959, 0.2957, 0.05959, 0.7052, 0.05802, 0.7053, 0.09836, 0.7094, 0.0984, 0.7109, 0.08792, 0.7109, 0.08775, 0.7094, 0.0984, 0.2552, 0.09851, 0.2568, 0.08833, 0.2581, 0.08792, 0.2566, 0.2849, 0.7094, 0.2851, 0.7109, 0.2956, 0.7109, 0.2955, 0.7094, 0.0594, 0.2851, 0.06093, 0.2855, 0.05959, 0.2957, 0.05802, 0.2956, 0.2751, 0.7094, 0.2754, 0.7109, 0.267, 0.7109, 0.2666, 0.7094, 0.9366, 0.2754, 0.9352, 0.2762, 0.929, 0.2681, 0.9302, 0.267, 0.9306, 0.7094, 0.9302, 0.7109, 0.9218, 0.7109, 0.9221, 0.7094, 0.9302, 0.267, 0.929, 0.2681, 0.921, 0.262, 0.9218, 0.2606, 0.2849, 0.7094, 0.2851, 0.7109, 0.2754, 0.7109, 0.2751, 0.7094, 0.9406, 0.2851, 0.9391, 0.2855, 0.9352, 0.2762, 0.9366, 0.2754, 0.7054, 0.7094, 0.7053, 0.7109, 0.2956, 0.7109, 0.2955, 0.7094, 0.942, 0.7053, 0.9404, 0.7052, 0.9404, 0.2957, 0.942, 0.2956, 0.9221, 0.7094, 0.9218, 0.7109, 0.9302, 0.7109, 0.9306, 0.7094, 0.9218, 0.7403, 0.921, 0.7389, 0.929, 0.7328, 0.9302, 0.7339, 0.716, 0.7094, 0.7158, 0.7109, 0.7053, 0.7109, 0.7054, 0.7094, 0.9406, 0.7158, 0.9391, 0.7154, 0.9404, 0.7052, 0.942, 0.7053, 0.7259, 0.7094, 0.7255, 0.7109, 0.7158, 0.7109, 0.716, 0.7094, 0.9366, 0.7255, 0.9352, 0.7248, 0.9391, 0.7154, 0.9406, 0.7158, 0.9016, 0.7094, 0.9016, 0.7109, 0.9121, 0.7109, 0.9122, 0.7094, 0.9016, 0.7457, 0.9015, 0.7442, 0.9117, 0.7428, 0.9121, 0.7443, 0.09836, 0.7094, 0.0984, 0.7109, 0.9016, 0.7109, 0.9016, 0.7094, 0.0984, 0.7457, 0.09851, 0.7442, 0.9015, 0.7442, 0.9016, 0.7457, 0.7259, 0.7094, 0.7255, 0.7109, 0.7339, 0.7109, 0.7344, 0.7094, 0.06343, 0.7255, 0.0648, 0.7248, 0.07096, 0.7328, 0.06984, 0.7339, 0.08775, 0.7094, 0.08792, 0.7109, 0.0984, 0.7109, 0.09836, 0.7094, 0.08792, 0.7443, 0.08833, 0.7428, 0.09851, 0.7442, 0.0984, 0.7457, 0.06938, 0.7094, 0.06984, 0.7109, 0.0782, 0.7109, 0.07787, 0.7094, 0.06984, 0.7339, 0.07096, 0.7328, 0.07898, 0.7389, 0.0782, 0.7403, 0.716, 0.7094, 0.7158, 0.7109, 0.7255, 0.7109, 0.7259, 0.7094, 0.0594, 0.7158, 0.06093, 0.7154, 0.0648, 0.7248, 0.06343, 0.7255, 0.07096, 0.2681, 0.07898, 0.262, 0.08833, 0.2581, 0.09851, 0.2568, 0.9015, 0.2568, 0.9117, 0.2581, 0.921, 0.262, 0.929, 0.2681, 0.9352, 0.2762, 0.9391, 0.2855, 0.9404, 0.2957, 0.9404, 0.7052, 0.9391, 0.7154, 0.9352, 0.7248, 0.929, 0.7328, 0.921, 0.7389, 0.9117, 0.7428, 0.9015, 0.7442, 0.09851, 0.7442, 0.08833, 0.7428, 0.07898, 0.7389, 0.07096, 0.7328, 0.0648, 0.7248, 0.06093, 0.7154, 0.05959, 0.7052, 0.05959, 0.2957, 0.06093, 0.2855, 0.0648, 0.2762, 0.05877, 0.716, 0.06287, 0.7259, 0.06938, 0.7344, 0.07787, 0.7409, 0.08775, 0.745, 0.09836, 0.7464, 0.9016, 0.7464, 0.9122, 0.745, 0.9221, 0.7409, 0.9306, 0.7344, 0.9371, 0.7259, 0.9412, 0.716, 0.9426, 0.7054, 0.9426, 0.2955, 0.9412, 0.2849, 0.9371, 0.2751, 0.9306, 0.2666, 0.9221, 0.2601, 0.9122, 0.256, 0.9016, 0.2546, 0.09836, 0.2546, 0.08775, 0.256, 0.07787, 0.2601, 0.06938, 0.2666, 0.06287, 0.2751, 0.05877, 0.2849, 0.05738, 0.2955, 0.05738, 0.7054])
me_shape_9_indexedfaceset_006.materials.append(mat_plastic_chip)
me_shape_9_indexedfaceset_006.materials.append(mat_metal_goldpins_1)
me_shape_9_indexedfaceset_006.update()
me_shape_9_indexedfaceset_006.normals_split_custom_set([tuple(v) for v in zip(*[iter([-1.044e-10, 0.0, -1.0, 0.0, 0.0, -1.0, -1.903e-09, 0.0, -1.0, -1.044e-10, 0.0, -1.0, -1.903e-09, 0.0, -1.0, -7.491e-10, 0.0, -1.0, 0.0, 0.0, -1.0, 0.0, 0.0, -1.0, 0.0, 0.0, -1.0, 0.0, 0.0, -1.0, 0.0, 0.0, -1.0, 0.0, 0.0, -1.0, 1.044e-10, 0.0, -1.0, -7.491e-10, 0.0, -1.0, 7.49e-10, 0.0, -1.0, 1.044e-10, 0.0, -1.0, 7.49e-10, 0.0, -1.0, 1.903e-09, 0.0, -1.0, 1.044e-10, 0.0, -1.0, -1.044e-10, 0.0, -1.0, -7.491e-10, 0.0, -1.0, 0.0, 0.0, -1.0, 1.044e-10, 0.0, -1.0, 1.903e-09, 0.0, -1.0, 0.0, 0.0, -1.0, 0.0, 0.0, -1.0, -1.044e-10, 0.0, -1.0, 0.0, 0.0, -1.0, -1.044e-10, 0.0, -1.0, 1.044e-10, 0.0, -1.0, 0.0, 0.0, -1.0, 0.0, 0.0, -1.0, 0.0, 0.0, -1.0, 0.0, 0.0, -1.0, 0.0, 0.0, -1.0, 0.0, 0.0, -1.0, 0.0, 0.0, -1.0, 0.0, 0.0, -1.0, 0.0, 0.0, -1.0, 0.0, 0.0, -1.0, 0.0, 0.0, -1.0, 0.0, 0.0, -1.0, 1.186e-09, 0.0, 1.0, 1.186e-09, 0.0, 1.0, 1.186e-09, 0.0, 1.0, 1.186e-09, 0.0, 1.0, 1.186e-09, 0.0, 1.0, 1.186e-09, 0.0, 1.0, 1.186e-09, 0.0, 1.0, 1.186e-09, 0.0, 1.0, 1.186e-09, 0.0, 1.0, 1.186e-09, 0.0, 1.0, 1.186e-09, 0.0, 1.0, 1.186e-09, 0.0, 1.0, 1.186e-09, 0.0, 1.0, 1.186e-09, 0.0, 1.0, 1.186e-09, 0.0, 1.0, 1.186e-09, 0.0, 1.0, 1.0, 0.0, 0.0, 0.9982, -1.533e-05, 0.06003, 0.9981, -1.584e-05, 0.062, -0.9981, -1.485e-05, 0.06186, -1.0, 0.0, 0.0, -1.0, 0.0, 0.0, 1.0, 0.0, 0.0, 0.9999, -4.815e-05, 0.01334, 0.9999, -4.802e-05, 0.0133, 0.0, -1.0, 0.0, 1.775e-05, -0.9868, 0.1617, 0.0, -1.0, 0.0, 1.0, 0.0, 0.0, 0.9981, 1.485e-05, 0.06186, 1.0, 0.0, 0.0, 1.0, 0.0, 0.0, 0.9979, 1.543e-05, 0.0643, 0.9981, 1.485e-05, 0.06186, 0.7008, 0.7008, 0.1331, 0.7071, 0.7071, 0.0, 0.7015, 0.7015, 0.1259, -0.7015, 0.7015, 0.1259, -0.7071, 0.7071, 0.0, -0.7071, 0.7071, 0.0, -0.7015, 0.7015, 0.1259, -0.7071, 0.7071, 0.0, -0.7008, 0.7008, 0.1334, -0.9981, 1.584e-05, 0.062, -1.0, 0.0, 0.0, -0.9982, 1.533e-05, 0.06003, 0.0, -1.0, 0.0, -2.469e-05, -0.9889, 0.1488, 0.0, -1.0, 0.0, 0.0, -1.0, 0.0, -2.599e-05, -0.9877, 0.1567, -2.469e-05, -0.9889, 0.1488, -0.9999, 4.802e-05, 0.0133, -1.0, 0.0, 0.0, -0.9999, 4.815e-05, 0.01334, -1.775e-05, 0.9868, 0.1617, 0.0, 1.0, 0.0, -1.688e-05, 0.9881, 0.1538, -0.7071, -0.7071, 0.0, -0.7008, -0.7008, 0.1331, -0.7071, -0.7071, 0.0, 0.0, -1.0, 0.0, 0.0, -0.992, 0.1259, 0.0, -1.0, 0.0, -0.7071, -0.7071, 0.0, -0.7015, -0.7015, 0.1259, -0.7008, -0.7008, 0.1331, 1.0, 0.0, 0.0, 0.9981, -1.584e-05, 0.062, 1.0, 0.0, 0.0, 0.0, -1.0, 0.0, 0.0, -0.992, 0.1259, 0.0, -0.992, 0.1259, -0.9981, -1.485e-05, 0.06186, -1.0, 0.0, 0.0, -0.9979, -1.543e-05, 0.0643, 0.7015, -0.7015, 0.1259, 0.7071, -0.7071, 0.0, 0.7008, -0.7008, 0.1334, -1.0, 0.0, 0.0, -1.0, 0.0, 0.0, -0.9982, 1.533e-05, 0.06003, -0.9999, 4.802e-05, 0.0133, -1.0, 0.0, 0.0, -1.0, 0.0, 0.0, 0.7015, -0.7015, 0.1259, 0.7071, -0.7071, 0.0, 0.7071, -0.7071, 0.0, 2.469e-05, 0.9889, 0.1488, 0.0, 1.0, 0.0, 0.0, 1.0, 0.0, 0.0, -1.0, 0.0, 1.688e-05, -0.9881, 0.1538, 1.775e-05, -0.9868, 0.1617, 0.7008, 0.7008, 0.1331, 0.7071, 0.7071, 0.0, 0.7071, 0.7071, 0.0, 0.0, 0.992, 0.1259, 0.0, 1.0, 0.0, 0.0, 1.0, 0.0, 0.0, 0.992, 0.1259, 0.0, 1.0, 0.0, 0.0, 0.992, 0.1259, -1.775e-05, 0.9868, 0.1617, 0.0, 1.0, 0.0, 0.0, 1.0, 0.0, 2.469e-05, 0.9889, 0.1488, 0.0, 1.0, 0.0, 2.599e-05, 0.9877, 0.1567, 8.935e-05, -0.2097, 0.9778, 0.0001022, -0.4218, 0.9067, 0.0001048, -0.4763, 0.8793, 8.935e-05, -0.2097, 0.9778, 0.0001022, -0.4218, 0.9067, 7.642e-05, -0.8166, 0.5772, 6.969e-05, -0.8443, 0.5358, 0.0001048, -0.4763, 0.8793, 7.642e-05, -0.8166, 0.5772, 1.775e-05, -0.9868, 0.1617, 1.688e-05, -0.9881, 0.1538, 6.969e-05, -0.8443, 0.5358, -0.9982, 1.533e-05, 0.06003, -0.9738, 6.79e-05, 0.2273, -0.97, 7.358e-05, 0.243, -0.9981, 1.584e-05, 0.062, -0.9738, 6.79e-05, 0.2273, -0.847, 0.0001599, 0.5316, -0.8305, 0.0001629, 0.557, -0.97, 7.358e-05, 0.243, -0.847, 0.0001599, 0.5316, -0.4675, 0.0001905, 0.884, -0.4675, 0.0001905, 0.884, -0.8305, 0.0001629, 0.557, -0.7015, -0.7015, 0.1259, -0.6245, -0.6245, 0.469, -0.6054, -0.6054, 0.5166, -0.7008, -0.7008, 0.1331, -0.6245, -0.6245, 0.469, -0.3887, -0.3887, 0.8353, -0.3327, -0.3327, 0.8824, -0.6054, -0.6054, 0.5166, -0.3887, -0.3887, 0.8353, -0.183, -0.183, 0.9659, -0.183, -0.183, 0.9659, -0.3327, -0.3327, 0.8824, 0.0, -0.2588, 0.9659, 0.0, -0.5498, 0.8353, 0.0, -0.5498, 0.8353, 0.0, -0.2588, 0.9659, 0.0, -0.5498, 0.8353, 0.0, -0.8832, 0.469, 0.0, -0.8832, 0.469, 0.0, -0.5498, 0.8353, 0.0, -0.8832, 0.469, 0.0, -0.992, 0.1259, 0.0, -0.992, 0.1259, 0.0, -0.8832, 0.469, -0.9979, -1.543e-05, 0.0643, -0.9678, -7.123e-05, 0.2519, -0.9725, -6.482e-05, 0.2328, -0.9981, -1.485e-05, 0.06186, -0.9678, -7.123e-05, 0.2519, -0.82, -0.0001554, 0.5723, -0.8399, -0.0001522, 0.5428, -0.9725, -6.482e-05, 0.2328, -0.82, -0.0001554, 0.5723, -0.4548, -0.0001784, 0.8906, -0.4548, -0.0001784, 0.8906, -0.8399, -0.0001522, 0.5428, 0.4675, -0.0001905, 0.884, 0.8305, -0.0001629, 0.557, 0.847, -0.0001599, 0.5316, 0.4675, -0.0001905, 0.884, 0.8305, -0.0001629, 0.557, 0.97, -7.358e-05, 0.243, 0.9738, -6.79e-05, 0.2273, 0.847, -0.0001599, 0.5316, 0.97, -7.358e-05, 0.243, 0.9981, -1.584e-05, 0.062, 0.9982, -1.533e-05, 0.06003, 0.9738, -6.79e-05, 0.2273, 2.599e-05, 0.9877, 0.1567, 0.0001124, 0.8234, 0.5675, 0.0001021, 0.8514, 0.5245, 2.469e-05, 0.9889, 0.1488, 0.0001124, 0.8234, 0.5675, 0.00015, 0.4298, 0.9029, 0.000154, 0.4886, 0.8725, 0.0001021, 0.8514, 0.5245, 0.00015, 0.4298, 0.9029, 0.0001317, 0.2174, 0.9761, 0.0001317, 0.2174, 0.9761, 0.000154, 0.4886, 0.8725, 0.9467, -0.0008757, 0.3221, 0.9604, -0.0007878, 0.2785, 0.9601, -0.0007903, 0.2797, 0.9467, -0.0008757, 0.3221, 0.9604, -0.0007878, 0.2785, 0.9977, -0.0002968, 0.06823, 0.9977, -0.000298, 0.06849, 0.9601, -0.0007903, 0.2797, 0.9977, -0.0002968, 0.06823, 0.9999, -4.802e-05, 0.0133, 0.9999, -4.815e-05, 0.01334, 0.9977, -0.000298, 0.06849, 0.4548, 0.0001784, 0.8906, 0.8399, 0.0001522, 0.5428, 0.82, 0.0001554, 0.5723, 0.4548, 0.0001784, 0.8906, 0.8399, 0.0001522, 0.5428, 0.9725, 6.482e-05, 0.2328, 0.9678, 7.123e-05, 0.2519, 0.82, 0.0001554, 0.5723, 0.9725, 6.482e-05, 0.2328, 0.9981, 1.485e-05, 0.06186, 0.9979, 1.543e-05, 0.0643, 0.9678, 7.123e-05, 0.2519, 0.183, 0.183, 0.9659, 0.3327, 0.3327, 0.8824, 0.3887, 0.3887, 0.8353, 0.183, 0.183, 0.9659, 0.3327, 0.3327, 0.8824, 0.6054, 0.6054, 0.5166, 0.6245, 0.6245, 0.469, 0.3887, 0.3887, 0.8353, 0.6054, 0.6054, 0.5166, 0.7008, 0.7008, 0.1331, 0.7015, 0.7015, 0.1259, 0.6245, 0.6245, 0.469, 0.0, 0.992, 0.1259, 0.0, 0.8832, 0.469, 0.0, 0.8832, 0.469, 0.0, 0.992, 0.1259, 0.0, 0.8832, 0.469, 0.0, 0.5498, 0.8353, 0.0, 0.5498, 0.8353, 0.0, 0.8832, 0.469, 0.0, 0.5498, 0.8353, 0.0, 0.2588, 0.9659, 0.0, 0.2588, 0.9659, 0.0, 0.5498, 0.8353, -0.183, 0.183, 0.9659, -0.3887, 0.3887, 0.8353, -0.3307, 0.3307, 0.8839, -0.183, 0.183, 0.9659, -0.3887, 0.3887, 0.8353, -0.6245, 0.6245, 0.469, -0.6047, 0.6047, 0.5183, -0.3307, 0.3307, 0.8839, -0.6245, 0.6245, 0.469, -0.7015, 0.7015, 0.1259, -0.7008, 0.7008, 0.1334, -0.6047, 0.6047, 0.5183, -0.0001317, -0.2174, 0.9761, -0.000154, -0.4886, 0.8725, -0.00015, -0.4298, 0.9029, -0.0001317, -0.2174, 0.9761, -0.000154, -0.4886, 0.8725, -0.0001021, -0.8514, 0.5245, -0.0001124, -0.8234, 0.5675, -0.00015, -0.4298, 0.9029, -0.0001021, -0.8514, 0.5245, -2.469e-05, -0.9889, 0.1488, -2.599e-05, -0.9877, 0.1567, -0.0001124, -0.8234, 0.5675, -0.9467, 0.0008757, 0.3221, -0.9604, 0.0007878, 0.2785, -0.9601, 0.0007903, 0.2797, -0.9467, 0.0008757, 0.3221, -0.9604, 0.0007878, 0.2785, -0.9977, 0.0002968, 0.06823, -0.9977, 0.000298, 0.06849, -0.9601, 0.0007903, 0.2797, -0.9977, 0.0002968, 0.06823, -0.9999, 4.802e-05, 0.0133, -0.9999, 4.815e-05, 0.01334, -0.9977, 0.000298, 0.06849, -1.688e-05, 0.9881, 0.1538, -6.969e-05, 0.8443, 0.5358, -7.642e-05, 0.8166, 0.5772, -1.775e-05, 0.9868, 0.1617, -6.969e-05, 0.8443, 0.5358, -0.0001048, 0.4763, 0.8793, -0.0001022, 0.4218, 0.9067, -7.642e-05, 0.8166, 0.5772, -0.0001048, 0.4763, 0.8793, -8.935e-05, 0.2097, 0.9778, -8.935e-05, 0.2097, 0.9778, -0.0001022, 0.4218, 0.9067, 0.183, -0.183, 0.9659, 0.3887, -0.3887, 0.8353, 0.3307, -0.3307, 0.8839, 0.183, -0.183, 0.9659, 0.3887, -0.3887, 0.8353, 0.6245, -0.6245, 0.469, 0.6047, -0.6047, 0.5183, 0.3307, -0.3307, 0.8839, 0.6245, -0.6245, 0.469, 0.7015, -0.7015, 0.1259, 0.7008, -0.7008, 0.1334, 0.6047, -0.6047, 0.5183, 1.0, 0.0, 0.0, 0.9999, -4.802e-05, 0.0133, 1.0, 0.0, 0.0, 0.0, 0.0, -1.0, 0.0, 0.0, -1.0, 0.0, 0.0, -1.0, 0.0, 0.0, -1.0, 0.0, 0.0, -1.0, 0.0, 0.0, -1.0, 0.0, 0.0, -1.0, 0.0, 0.0, -1.0, 0.0, 0.0, -1.0, 2.441e-13, 0.0, -1.0, 0.0, 0.0, -1.0, 0.0, 0.0, -1.0, -1.209e-15, 0.0, -1.0, 2.063e-13, 0.0, -1.0, 1.76e-13, 0.0, -1.0, -1.209e-15, 0.0, -1.0, 1.76e-13, 0.0, -1.0, 2.385e-13, 0.0, -1.0, -1.209e-15, 0.0, -1.0, 2.385e-13, 0.0, -1.0, 1.549e-13, 0.0, -1.0, -1.209e-15, 0.0, -1.0, 1.549e-13, 0.0, -1.0, 2.441e-13, 0.0, -1.0, -1.209e-15, 0.0, -1.0, 2.441e-13, 0.0, -1.0, 0.0, 0.0, -1.0, -1.522e-14, 0.0, -1.0, 0.0, 0.0, -1.0, 0.0, 0.0, -1.0, -1.522e-14, 0.0, -1.0, 0.0, 0.0, -1.0, -4.828e-13, 0.0, -1.0, -1.522e-14, 0.0, -1.0, -4.828e-13, 0.0, -1.0, -2.162e-13, 0.0, -1.0, -1.522e-14, 0.0, -1.0, -2.162e-13, 0.0, -1.0, 2.441e-13, 0.0, -1.0, 9.672e-15, 0.0, -1.0, 2.441e-13, 0.0, -1.0, 1.549e-13, 0.0, -1.0, 9.672e-15, 0.0, -1.0, 1.549e-13, 0.0, -1.0, 2.385e-13, 0.0, -1.0, 9.672e-15, 0.0, -1.0, 2.385e-13, 0.0, -1.0, 2.063e-13, 0.0, -1.0, 9.672e-15, 0.0, -1.0, 2.063e-13, 0.0, -1.0, -1.209e-15, 0.0, -1.0, 9.672e-15, 0.0, -1.0, -1.522e-14, 0.0, -1.0, 2.441e-13, 0.0, -1.0, 0.9659, 0.2588, 0.0, 0.9979, 0.0654, 0.0, 0.9979, 0.06541, 0.0, 0.9659, 0.2588, 0.0, 0.9659, 0.2588, 0.0, 0.9979, 0.0654, 0.0, 0.866, 0.5, 0.0, 0.866, 0.5, 0.0, 0.9659, 0.2588, 0.0, 0.866, 0.5, 0.0, 0.9659, 0.2588, 0.0, 0.9659, 0.2588, 0.0, 0.7071, 0.7071, 0.0, 0.7071, 0.7071, 0.0, 0.866, 0.5, 0.0, 0.7071, 0.7071, 0.0, 0.866, 0.5, 0.0, 0.866, 0.5, 0.0, 0.5, 0.866, 0.0, 0.5, 0.866, 0.0, 0.7071, 0.7071, 0.0, 0.5, 0.866, 0.0, 0.7071, 0.7071, 0.0, 0.7071, 0.7071, 0.0, 0.2588, 0.9659, 0.0, 0.2588, 0.9659, 0.0, 0.5, 0.866, 0.0, 0.2588, 0.9659, 0.0, 0.5, 0.866, 0.0, 0.5, 0.866, 0.0, 0.0654, 0.9979, 0.0, 0.0654, 0.9979, 0.0, 0.2588, 0.9659, 0.0, 0.0654, 0.9979, 0.0, 0.2588, 0.9659, 0.0, 0.2588, 0.9659, 0.0, 0.9979, -0.06541, 0.0, 0.9979, -0.0654, 0.0, 0.9979, 0.06541, 0.0, 0.9979, -0.06541, 0.0, 0.9979, 0.06541, 0.0, 0.9979, 0.0654, 0.0, 0.2588, -0.9659, 0.0, 0.0654, -0.9979, 0.0, 0.0654, -0.9979, 0.0, 0.2588, -0.9659, 0.0, 0.2588, -0.9659, 0.0, 0.0654, -0.9979, 0.0, 0.5, -0.866, 0.0, 0.5, -0.866, 0.0, 0.2588, -0.9659, 0.0, 0.5, -0.866, 0.0, 0.2588, -0.9659, 0.0, 0.2588, -0.9659, 0.0, 0.7071, -0.7071, 0.0, 0.7071, -0.7071, 0.0, 0.5, -0.866, 0.0, 0.7071, -0.7071, 0.0, 0.5, -0.866, 0.0, 0.5, -0.866, 0.0, 0.866, -0.5, 0.0, 0.866, -0.5, 0.0, 0.7071, -0.7071, 0.0, 0.866, -0.5, 0.0, 0.7071, -0.7071, 0.0, 0.7071, -0.7071, 0.0, 0.9659, -0.2588, 0.0, 0.9659, -0.2588, 0.0, 0.866, -0.5, 0.0, 0.9659, -0.2588, 0.0, 0.866, -0.5, 0.0, 0.866, -0.5, 0.0, 0.9979, -0.0654, 0.0, 0.9979, -0.06541, 0.0, 0.9659, -0.2588, 0.0, 0.9979, -0.0654, 0.0, 0.9659, -0.2588, 0.0, 0.9659, -0.2588, 0.0, 0.0, -1.0, 0.0, 0.0, -1.0, 0.0, 0.0654, -0.9979, 0.0, 0.0, -1.0, 0.0, 0.0654, -0.9979, 0.0, 0.0654, -0.9979, 0.0, 1.0, 0.0, 0.0, 1.0, 0.0, 0.0, 1.0, 0.0, 0.0, 1.0, 0.0, 0.0, 1.0, 0.0, 0.0, 1.0, 0.0, 0.0, 0.0, 1.0, 0.0, 0.0, 1.0, 0.0, 0.0, 1.0, 0.0, 0.0, 1.0, 0.0, 0.0, 1.0, 0.0, 0.0, 1.0, 0.0, -1.0, 0.0, 0.0, -1.0, 0.0, 0.0, -1.0, 0.0, 0.0, -1.0, 0.0, 0.0, -1.0, 0.0, 0.0, -1.0, 0.0, 0.0, 0.0, -1.0, 0.0, 0.0, -1.0, 0.0, 0.0, -1.0, 0.0, 0.0, -1.0, 0.0, 0.0, -1.0, 0.0, 0.0, -1.0, 0.0, 1.0, 0.0, 0.0, 1.0, 0.0, 0.0, 1.0, 0.0, 0.0, 1.0, 0.0, 0.0, 1.0, 0.0, 0.0, 1.0, 0.0, 0.0, 0.0, 1.0, 0.0, 0.0, 1.0, 0.0, 0.0654, 0.9979, 0.0, 0.0, 1.0, 0.0, 0.0654, 0.9979, 0.0, 0.0654, 0.9979, 0.0, -2.559e-07, 0.0, 1.0, -2.135e-09, 0.0, 1.0, 3.192e-08, 0.0, 1.0, 4.534e-07, 0.0, 1.0, -2.559e-07, 0.0, 1.0, 3.192e-08, 0.0, 1.0, -3.15e-07, 0.0, 1.0, -2.135e-09, 0.0, 1.0, -2.559e-07, 0.0, 1.0, 1.012e-06, 0.0, 1.0, 4.534e-07, 0.0, 1.0, 3.192e-08, 0.0, 1.0, -3.813e-07, 0.0, 1.0, -2.135e-09, 0.0, 1.0, -3.15e-07, 0.0, 1.0, -1.846e-07, 0.0, 1.0, -2.135e-09, 0.0, 1.0, -3.813e-07, 0.0, 1.0, 0.0, 0.0, 1.0, 1.012e-06, 0.0, 1.0, 3.192e-08, 0.0, 1.0, 0.0, 0.0, 1.0, 0.0, 0.0, 1.0, 3.192e-08, 0.0, 1.0, -2.163e-07, 0.0, 1.0, -1.354e-08, 0.0, 1.0, -2.135e-09, 0.0, 1.0, -2.163e-07, 0.0, 1.0, -2.135e-09, 0.0, 1.0, -1.846e-07, 0.0, 1.0, -3.813e-07, 0.0, 1.0, -1.354e-08, 0.0, 1.0, -2.163e-07, 0.0, 1.0, -3.15e-07, 0.0, 1.0, -1.354e-08, 0.0, 1.0, -3.813e-07, 0.0, 1.0, -2.496e-07, 0.0, 1.0, -1.354e-08, 0.0, 1.0, -3.15e-07, 0.0, 1.0, 2.721e-08, 0.0, 1.0, -2.496e-07, 0.0, 1.0, 4.338e-07, 0.0, 1.0, 2.721e-08, 0.0, 1.0, 4.338e-07, 0.0, 1.0, 8.829e-07, 0.0, 1.0, 2.721e-08, 0.0, 1.0, 8.829e-07, 0.0, 1.0, -5.307e-08, 0.0, 1.0, 2.721e-08, 0.0, 1.0, -5.307e-08, 0.0, 1.0, 0.0, 0.0, 1.0, 2.721e-08, 0.0, 1.0, -1.354e-08, 0.0, 1.0, -2.496e-07, 0.0, 1.0, 0.0, 0.0, -1.0, 1.088e-14, 0.0, -1.0, 0.0, 0.0, -1.0, 0.0, 0.0, -1.0, 0.0, 0.0, -1.0, 0.0, 0.0, -1.0, 0.0, 0.0, -1.0, 1.088e-14, 0.0, -1.0, 0.0, 0.0, -1.0, 0.0, 0.0, -1.0, 1.088e-14, 0.0, -1.0, 0.0, 0.0, -1.0, 0.0, 0.0, -1.0, 0.0, 0.0, -1.0, 0.0, 0.0, -1.0, 4.932e-14, 0.0, -1.0, 1.088e-14, 0.0, -1.0, 0.0, 0.0, -1.0, 0.0, 0.0, -1.0, 0.0, 0.0, -1.0, 0.0, 0.0, -1.0, 0.0, 0.0, -1.0, 0.0, 0.0, -1.0, 0.0, 0.0, -1.0, 1.905e-14, 0.0, -1.0, 0.0, 0.0, -1.0, 1.088e-14, 0.0, -1.0, 1.905e-14, 0.0, -1.0, 1.088e-14, 0.0, -1.0, 4.932e-14, 0.0, -1.0, 0.0, 0.0, -1.0, 0.0, 0.0, -1.0, 1.905e-14, 0.0, -1.0, 0.0, 0.0, -1.0, 0.0, 0.0, -1.0, 0.0, 0.0, -1.0, 0.0, 0.0, -1.0, 0.0, 0.0, -1.0, 0.0, 0.0, -1.0, 1.522e-14, 0.0, -1.0, 0.0, 0.0, -1.0, 2.162e-13, 0.0, -1.0, 1.522e-14, 0.0, -1.0, 2.162e-13, 0.0, -1.0, 4.828e-13, 0.0, -1.0, 1.522e-14, 0.0, -1.0, 4.828e-13, 0.0, -1.0, 0.0, 0.0, -1.0, 1.522e-14, 0.0, -1.0, 0.0, 0.0, -1.0, 0.0, 0.0, -1.0, 1.522e-14, 0.0, -1.0, 0.0, 0.0, -1.0, 0.0, 0.0, -1.0, -0.0654, 0.9979, 0.0, -0.0654, 0.9979, 0.0, 0.0, 1.0, 0.0, -0.0654, 0.9979, 0.0, 0.0, 1.0, 0.0, 0.0, 1.0, 0.0, -1.0, 0.0, 0.0, -1.0, 0.0, 0.0, -1.0, 0.0, 0.0, -1.0, 0.0, 0.0, -1.0, 0.0, 0.0, -1.0, 0.0, 0.0, 0.0, -1.0, 0.0, 0.0, -1.0, 0.0, 0.0, -1.0, 0.0, 0.0, -1.0, 0.0, 0.0, -1.0, 0.0, 0.0, -1.0, 0.0, 1.0, 0.0, 0.0, 1.0, 0.0, 0.0, 1.0, 0.0, 0.0, 1.0, 0.0, 0.0, 1.0, 0.0, 0.0, 1.0, 0.0, 0.0, 0.0, 1.0, 0.0, 0.0, 1.0, 0.0, 0.0, 1.0, 0.0, 0.0, 1.0, 0.0, 0.0, 1.0, 0.0, 0.0, 1.0, 0.0, -1.0, 0.0, 0.0, -1.0, 0.0, 0.0, -1.0, 0.0, 0.0, -1.0, 0.0, 0.0, -1.0, 0.0, 0.0, -1.0, 0.0, 0.0, -0.0654, -0.9979, 0.0, 0.0, -1.0, 0.0, 0.0, -1.0, 0.0, -0.0654, -0.9979, 0.0, -0.0654, -0.9979, 0.0, 0.0, -1.0, 0.0, -0.9659, -0.2588, 0.0, -0.9979, -0.0654, 0.0, -0.9979, -0.06541, 0.0, -0.9659, -0.2588, 0.0, -0.9659, -0.2588, 0.0, -0.9979, -0.0654, 0.0, -0.866, -0.5, 0.0, -0.866, -0.5, 0.0, -0.9659, -0.2588, 0.0, -0.866, -0.5, 0.0, -0.9659, -0.2588, 0.0, -0.9659, -0.2588, 0.0, -0.7071, -0.7071, 0.0, -0.7071, -0.7071, 0.0, -0.866, -0.5, 0.0, -0.7071, -0.7071, 0.0, -0.866, -0.5, 0.0, -0.866, -0.5, 0.0, -0.5, -0.866, 0.0, -0.5, -0.866, 0.0, -0.7071, -0.7071, 0.0, -0.5, -0.866, 0.0, -0.7071, -0.7071, 0.0, -0.7071, -0.7071, 0.0, -0.2588, -0.9659, 0.0, -0.2588, -0.9659, 0.0, -0.5, -0.866, 0.0, -0.2588, -0.9659, 0.0, -0.5, -0.866, 0.0, -0.5, -0.866, 0.0, -0.0654, -0.9979, 0.0, -0.0654, -0.9979, 0.0, -0.2588, -0.9659, 0.0, -0.0654, -0.9979, 0.0, -0.2588, -0.9659, 0.0, -0.2588, -0.9659, 0.0, -0.9979, -0.06541, 0.0, -0.9979, -0.0654, 0.0, -0.9979, 0.0654, 0.0, -0.9979, -0.06541, 0.0, -0.9979, 0.0654, 0.0, -0.9979, 0.06541, 0.0, -0.0654, 0.9979, 0.0, -0.2588, 0.9659, 0.0, -0.0654, 0.9979, 0.0, -0.2588, 0.9659, 0.0, -0.5, 0.866, 0.0, -0.2588, 0.9659, 0.0, -0.2588, 0.9659, 0.0, -0.2588, 0.9659, 0.0, -0.0654, 0.9979, 0.0, -0.5, 0.866, 0.0, -0.7071, 0.7071, 0.0, -0.5, 0.866, 0.0, -0.5, 0.866, 0.0, -0.5, 0.866, 0.0, -0.2588, 0.9659, 0.0, -0.7071, 0.7071, 0.0, -0.866, 0.5, 0.0, -0.7071, 0.7071, 0.0, -0.7071, 0.7071, 0.0, -0.7071, 0.7071, 0.0, -0.5, 0.866, 0.0, -0.866, 0.5, 0.0, -0.9659, 0.2588, 0.0, -0.866, 0.5, 0.0, -0.866, 0.5, 0.0, -0.866, 0.5, 0.0, -0.7071, 0.7071, 0.0, -0.9659, 0.2588, 0.0, -0.9979, 0.0654, 0.0, -0.9659, 0.2588, 0.0, -0.9659, 0.2588, 0.0, -0.9659, 0.2588, 0.0, -0.866, 0.5, 0.0, -0.9979, 0.06541, 0.0, -0.9979, 0.0654, 0.0, -0.9659, 0.2588, 0.0, 0.0, 0.0, 1.0, 0.0, 0.0, 1.0, -3.192e-08, 0.0, 1.0, -1.012e-06, 0.0, 1.0, 0.0, 0.0, 1.0, -3.192e-08, 0.0, 1.0, -4.534e-07, 0.0, 1.0, -1.012e-06, 0.0, 1.0, -3.192e-08, 0.0, 1.0, 3.199e-07, 0.0, 1.0, -4.534e-07, 0.0, 1.0, -3.192e-08, 0.0, 1.0, 2.659e-09, 0.0, 1.0, 1.696e-07, 0.0, 1.0, 1.458e-07, 0.0, 1.0, 2.659e-09, 0.0, 1.0, 2.793e-07, 0.0, 1.0, 3.199e-07, 0.0, 1.0, 2.659e-09, 0.0, 1.0, 1.995e-07, 0.0, 1.0, 2.793e-07, 0.0, 1.0, 2.659e-09, 0.0, 1.0, 1.458e-07, 0.0, 1.0, 1.995e-07, 0.0, 1.0, 2.659e-09, 0.0, 1.0, 3.199e-07, 0.0, 1.0, -3.192e-08, 0.0, 1.0, -2.721e-08, 0.0, 1.0, -4.338e-07, 0.0, 1.0, 3.136e-07, 0.0, 1.0, -2.721e-08, 0.0, 1.0, -8.829e-07, 0.0, 1.0, -4.338e-07, 0.0, 1.0, -2.721e-08, 0.0, 1.0, 5.307e-08, 0.0, 1.0, -8.829e-07, 0.0, 1.0, -2.721e-08, 0.0, 1.0, 0.0, 0.0, 1.0, 5.307e-08, 0.0, 1.0, 1.122e-08, 0.0, 1.0, 1.995e-07, 0.0, 1.0, 1.696e-07, 0.0, 1.0, 1.122e-08, 0.0, 1.0, 2.793e-07, 0.0, 1.0, 1.995e-07, 0.0, 1.0, 1.122e-08, 0.0, 1.0, 3.136e-07, 0.0, 1.0, 2.793e-07, 0.0, 1.0, 1.122e-08, 0.0, 1.0, -2.721e-08, 0.0, 1.0, 3.136e-07, 0.0, 1.0, 1.122e-08, 0.0, 1.0, 1.696e-07, 0.0, 1.0, 2.659e-09, 0.0, 1.0, -0.6937, 0.6937, 0.1935, -0.5, 0.866, 0.0, -0.7071, 0.7071, 0.0, -0.2588, -0.9659, 0.0, -0.0654, -0.9979, 0.0, -0.06416, -0.9789, 0.1939, -0.866, -0.5, 0.0, -0.6937, -0.6937, 0.1935, -0.8497, -0.4905, 0.1935, -0.5, -0.866, 0.0, -0.2588, -0.9659, 0.0, -0.2539, -0.9477, 0.1935, -0.7071, -0.7071, 0.0, -0.5, -0.866, 0.0, -0.4906, -0.8497, 0.1935, -0.9979, -0.0654, 0.0, -0.9659, -0.2588, 0.0, -0.9477, -0.2539, 0.1935, 0.9789, -0.06416, 0.1939, 0.9477, -0.2539, 0.1935, 0.9659, -0.2588, 0.0, 0.2539, -0.9477, 0.1935, 0.06416, -0.9789, 0.1939, 0.2588, -0.9659, 0.0, 0.4906, -0.8497, 0.1935, 0.2539, -0.9477, 0.1935, 0.5, -0.866, 0.0, 0.2539, 0.9477, 0.1935, 0.5, 0.866, 0.0, 0.2588, 0.9659, 0.0, 0.8497, -0.4905, 0.1935, 0.866, -0.5, 0.0, 0.9659, -0.2588, 0.0, 0.2539, 0.9477, 0.1935, 0.4905, 0.8497, 0.1935, 0.5, 0.866, 0.0, 0.2539, -0.9477, 0.1935, 0.2588, -0.9659, 0.0, 0.5, -0.866, 0.0, 0.06416, 0.9789, 0.1939, 0.2539, 0.9477, 0.1935, 0.2588, 0.9659, 0.0, 0.4906, -0.8497, 0.1935, 0.5, -0.866, 0.0, 0.7071, -0.7071, 0.0, 0.6937, -0.6937, 0.1935, 0.4906, -0.8497, 0.1935, 0.7071, -0.7071, 0.0, 0.9477, -0.2539, 0.1935, 0.8497, -0.4905, 0.1935, 0.9659, -0.2588, 0.0, 0.9979, 0.0654, 0.0, 0.9789, -0.06416, 0.1939, 0.9979, -0.0654, 0.0, 0.9979, 0.0654, 0.0, 0.9789, 0.06416, 0.1939, 0.9789, -0.06416, 0.1939, 0.9789, 0.06416, 0.1939, 0.9979, 0.0654, 0.0, 0.9659, 0.2588, 0.0, 0.8497, 0.4906, 0.1935, 0.866, 0.5, 0.0, 0.7071, 0.7071, 0.0, 0.4905, 0.8497, 0.1935, 0.6937, 0.6937, 0.1935, 0.5, 0.866, 0.0, 0.8497, 0.4906, 0.1935, 0.9477, 0.2539, 0.1935, 0.866, 0.5, 0.0, -0.9789, 0.06416, 0.1939, -0.9477, 0.2539, 0.1935, -0.9659, 0.2588, 0.0, 0.9477, 0.2539, 0.1935, 0.9659, 0.2588, 0.0, 0.866, 0.5, 0.0, 0.06416, 0.9789, 0.1939, -0.06541, 0.9979, 0.0, -0.06416, 0.9789, 0.1939, 0.0654, -0.9979, 0.0, -0.06416, -0.9789, 0.1939, -0.0654, -0.9979, 0.0, -0.2539, 0.9477, 0.1935, -0.06541, 0.9979, 0.0, -0.2588, 0.9659, 0.0, -0.2539, 0.9477, 0.1935, -0.06416, 0.9789, 0.1939, -0.06541, 0.9979, 0.0, -0.4905, 0.8497, 0.1935, -0.2588, 0.9659, 0.0, -0.5, 0.866, 0.0, -0.8497, 0.4906, 0.1935, -0.7071, 0.7071, 0.0, -0.866, 0.5, 0.0, -0.4905, 0.8497, 0.1935, -0.2539, 0.9477, 0.1935, -0.2588, 0.9659, 0.0, -0.9477, 0.2539, 0.1935, -0.866, 0.5, 0.0, -0.9659, 0.2588, 0.0, -0.9789, 0.06416, 0.1939, -0.9979, 0.0654, 0.0, -0.9979, -0.0654, 0.0, -0.7071, -0.7071, 0.0, -0.4906, -0.8497, 0.1935, -0.6937, -0.6937, 0.1935, -0.9659, -0.2588, 0.0, -0.8497, -0.4905, 0.1935, -0.9477, -0.2539, 0.1935, -0.866, -0.5, 0.0, -0.7071, -0.7071, 0.0, -0.6937, -0.6937, 0.1935, -0.9659, -0.2588, 0.0, -0.866, -0.5, 0.0, -0.8497, -0.4905, 0.1935, -0.9477, 0.2539, 0.1935, -0.8497, 0.4906, 0.1935, -0.866, 0.5, 0.0, 0.0654, -0.9979, 0.0, 0.06416, -0.9789, 0.1939, -0.06416, -0.9789, 0.1939, -0.6937, 0.6937, 0.1935, -0.4905, 0.8497, 0.1935, -0.5, 0.866, 0.0, -0.2588, -0.9659, 0.0, -0.06416, -0.9789, 0.1939, -0.2539, -0.9477, 0.1935, -0.5, -0.866, 0.0, -0.2539, -0.9477, 0.1935, -0.4906, -0.8497, 0.1935, -0.9789, 0.06416, 0.1939, -0.9659, 0.2588, 0.0, -0.9979, 0.0654, 0.0, 0.06416, -0.9789, 0.1939, 0.0654, -0.9979, 0.0, 0.2588, -0.9659, 0.0, 0.9477, 0.2539, 0.1935, 0.9789, 0.06416, 0.1939, 0.9659, 0.2588, 0.0, 0.6937, -0.6937, 0.1935, 0.7071, -0.7071, 0.0, 0.866, -0.5, 0.0, 0.9789, -0.06416, 0.1939, 0.9659, -0.2588, 0.0, 0.9979, -0.0654, 0.0, 0.8497, -0.4905, 0.1935, 0.6937, -0.6937, 0.1935, 0.866, -0.5, 0.0, 0.06416, 0.9789, 0.1939, 0.0654, 0.9979, 0.0, -0.06541, 0.9979, 0.0, 0.06416, 0.9789, 0.1939, 0.2588, 0.9659, 0.0, 0.0654, 0.9979, 0.0, 0.6937, 0.6937, 0.1935, 0.8497, 0.4906, 0.1935, 0.7071, 0.7071, 0.0, 0.6937, 0.6937, 0.1935, 0.7071, 0.7071, 0.0, 0.5, 0.866, 0.0, -0.8497, 0.4906, 0.1935, -0.6937, 0.6937, 0.1935, -0.7071, 0.7071, 0.0, -0.9979, -0.0654, 0.0, -0.9477, -0.2539, 0.1935, -0.9789, -0.06416, 0.1939, -0.9789, 0.06416, 0.1939, -0.9979, -0.0654, 0.0, -0.9789, -0.06416, 0.1939, -0.6937, -0.6937, 0.1935, -0.5093, -0.5093, 0.6937, -0.6238, -0.3601, 0.6937, -0.8497, -0.4905, 0.1935, -0.5093, -0.5093, 0.6937, -0.2686, -0.2686, 0.925, -0.329, -0.1899, 0.925, -0.6238, -0.3601, 0.6937, -0.8497, -0.4905, 0.1935, -0.6238, -0.3601, 0.6937, -0.6957, -0.1864, 0.6937, -0.9477, -0.2539, 0.1935, -0.6238, -0.3601, 0.6937, -0.329, -0.1899, 0.925, -0.3669, -0.09832, 0.925, -0.6957, -0.1864, 0.6937, -0.4906, -0.8497, 0.1935, -0.3601, -0.6238, 0.6937, -0.5093, -0.5093, 0.6937, -0.6937, -0.6937, 0.1935, -0.3601, -0.6238, 0.6937, -0.1899, -0.329, 0.925, -0.2686, -0.2686, 0.925, -0.5093, -0.5093, 0.6937, -0.2539, -0.9477, 0.1935, -0.1864, -0.6957, 0.6937, -0.3601, -0.6238, 0.6937, -0.4906, -0.8497, 0.1935, -0.1864, -0.6957, 0.6937, -0.09832, -0.3669, 0.925, -0.1899, -0.329, 0.925, -0.3601, -0.6238, 0.6937, 0.9789, -0.06416, 0.1939, 0.7129, -0.04672, 0.6998, 0.6957, -0.1864, 0.6937, 0.9477, -0.2539, 0.1935, 0.7129, -0.04672, 0.6998, 0.3812, -0.02498, 0.9242, 0.3669, -0.09832, 0.925, 0.6957, -0.1864, 0.6937, 0.6937, 0.6937, 0.1935, 0.5093, 0.5093, 0.6937, 0.6238, 0.3601, 0.6937, 0.8497, 0.4906, 0.1935, 0.5093, 0.5093, 0.6937, 0.2686, 0.2686, 0.925, 0.329, 0.1899, 0.925, 0.6238, 0.3601, 0.6937, -0.4905, 0.8497, 0.1935, -0.3601, 0.6238, 0.6937, -0.1864, 0.6957, 0.6937, -0.2539, 0.9477, 0.1935, -0.3601, 0.6238, 0.6937, -0.1899, 0.329, 0.925, -0.09832, 0.3669, 0.925, -0.1864, 0.6957, 0.6937, 0.06416, -0.9789, 0.1939, 0.04672, -0.7128, 0.6998, -0.04672, -0.7128, 0.6998, -0.06416, -0.9789, 0.1939, 0.04672, -0.7128, 0.6998, 0.02498, -0.3812, 0.9242, -0.02498, -0.3812, 0.9242, -0.04672, -0.7128, 0.6998, 0.4906, -0.8497, 0.1935, 0.3601, -0.6238, 0.6937, 0.1864, -0.6957, 0.6937, 0.2539, -0.9477, 0.1935, 0.3601, -0.6238, 0.6937, 0.1899, -0.329, 0.925, 0.09832, -0.3669, 0.925, 0.1864, -0.6957, 0.6937, -0.9789, 0.06416, 0.1939, -0.7129, 0.04672, 0.6998, -0.6957, 0.1864, 0.6937, -0.9477, 0.2539, 0.1935, -0.7129, 0.04672, 0.6998, -0.3812, 0.02498, 0.9242, -0.3669, 0.09832, 0.925, -0.6957, 0.1864, 0.6937, 0.2539, 0.9477, 0.1935, 0.1864, 0.6957, 0.6937, 0.3601, 0.6238, 0.6937, 0.4905, 0.8497, 0.1935, 0.1864, 0.6957, 0.6937, 0.09832, 0.3669, 0.925, 0.1899, 0.329, 0.925, 0.3601, 0.6238, 0.6937, 0.2539, -0.9477, 0.1935, 0.1864, -0.6957, 0.6937, 0.04672, -0.7128, 0.6998, 0.06416, -0.9789, 0.1939, 0.1864, -0.6957, 0.6937, 0.09832, -0.3669, 0.925, 0.02498, -0.3812, 0.9242, 0.04672, -0.7128, 0.6998, -0.9789, -0.06416, 0.1939, -0.7129, -0.04672, 0.6998, -0.7129, 0.04672, 0.6998, -0.9789, 0.06416, 0.1939, -0.7129, -0.04672, 0.6998, -0.3812, -0.02498, 0.9242, -0.3812, 0.02498, 0.9242, -0.7129, 0.04672, 0.6998, -0.06416, -0.9789, 0.1939, -0.04672, -0.7128, 0.6998, -0.1864, -0.6957, 0.6937, -0.2539, -0.9477, 0.1935, -0.04672, -0.7128, 0.6998, -0.02498, -0.3812, 0.9242, -0.09832, -0.3669, 0.925, -0.1864, -0.6957, 0.6937, -0.9477, -0.2539, 0.1935, -0.6957, -0.1864, 0.6937, -0.7129, -0.04672, 0.6998, -0.9789, -0.06416, 0.1939, -0.6957, -0.1864, 0.6937, -0.3669, -0.09832, 0.925, -0.3812, -0.02498, 0.9242, -0.7129, -0.04672, 0.6998, 0.8497, -0.4905, 0.1935, 0.6238, -0.3601, 0.6937, 0.5093, -0.5093, 0.6937, 0.6937, -0.6937, 0.1935, 0.6238, -0.3601, 0.6937, 0.329, -0.1899, 0.925, 0.2686, -0.2686, 0.925, 0.5093, -0.5093, 0.6937, 0.6937, -0.6937, 0.1935, 0.5093, -0.5093, 0.6937, 0.3601, -0.6238, 0.6937, 0.4906, -0.8497, 0.1935, 0.5093, -0.5093, 0.6937, 0.2686, -0.2686, 0.925, 0.1899, -0.329, 0.925, 0.3601, -0.6238, 0.6937, 0.9477, -0.2539, 0.1935, 0.6957, -0.1864, 0.6937, 0.6238, -0.3601, 0.6937, 0.8497, -0.4905, 0.1935, 0.6957, -0.1864, 0.6937, 0.3669, -0.09832, 0.925, 0.329, -0.1899, 0.925, 0.6238, -0.3601, 0.6937, 0.9789, 0.06416, 0.1939, 0.7129, 0.04672, 0.6998, 0.7129, -0.04672, 0.6998, 0.9789, -0.06416, 0.1939, 0.7129, 0.04672, 0.6998, 0.3812, 0.02498, 0.9242, 0.3812, -0.02498, 0.9242, 0.7129, -0.04672, 0.6998, 0.4905, 0.8497, 0.1935, 0.3601, 0.6238, 0.6937, 0.5093, 0.5093, 0.6937, 0.6937, 0.6937, 0.1935, 0.3601, 0.6238, 0.6937, 0.1899, 0.329, 0.925, 0.2686, 0.2686, 0.925, 0.5093, 0.5093, 0.6937, 0.9477, 0.2539, 0.1935, 0.6957, 0.1864, 0.6937, 0.7129, 0.04672, 0.6998, 0.9789, 0.06416, 0.1939, 0.6957, 0.1864, 0.6937, 0.3669, 0.09832, 0.925, 0.3812, 0.02498, 0.9242, 0.7129, 0.04672, 0.6998, 0.8497, 0.4906, 0.1935, 0.6238, 0.3601, 0.6937, 0.6957, 0.1864, 0.6937, 0.9477, 0.2539, 0.1935, 0.6238, 0.3601, 0.6937, 0.329, 0.1899, 0.925, 0.3669, 0.09832, 0.925, 0.6957, 0.1864, 0.6937, 0.06416, 0.9789, 0.1939, 0.04672, 0.7128, 0.6998, 0.1864, 0.6957, 0.6937, 0.2539, 0.9477, 0.1935, 0.04672, 0.7128, 0.6998, 0.02498, 0.3812, 0.9242, 0.09832, 0.3669, 0.925, 0.1864, 0.6957, 0.6937, -0.06416, 0.9789, 0.1939, -0.04672, 0.7128, 0.6998, 0.04672, 0.7128, 0.6998, 0.06416, 0.9789, 0.1939, -0.04672, 0.7128, 0.6998, -0.02498, 0.3812, 0.9242, 0.02498, 0.3812, 0.9242, 0.04672, 0.7128, 0.6998, -0.8497, 0.4906, 0.1935, -0.6238, 0.3601, 0.6937, -0.5093, 0.5093, 0.6937, -0.6937, 0.6937, 0.1935, -0.6238, 0.3601, 0.6937, -0.329, 0.1899, 0.925, -0.2686, 0.2686, 0.925, -0.5093, 0.5093, 0.6937, -0.2539, 0.9477, 0.1935, -0.1864, 0.6957, 0.6937, -0.04672, 0.7128, 0.6998, -0.06416, 0.9789, 0.1939, -0.1864, 0.6957, 0.6937, -0.09832, 0.3669, 0.925, -0.02498, 0.3812, 0.9242, -0.04672, 0.7128, 0.6998, -0.6937, 0.6937, 0.1935, -0.5093, 0.5093, 0.6937, -0.3601, 0.6238, 0.6937, -0.4905, 0.8497, 0.1935, -0.5093, 0.5093, 0.6937, -0.2686, 0.2686, 0.925, -0.1899, 0.329, 0.925, -0.3601, 0.6238, 0.6937, -0.9477, 0.2539, 0.1935, -0.6957, 0.1864, 0.6937, -0.6238, 0.3601, 0.6937, -0.8497, 0.4906, 0.1935, -0.6957, 0.1864, 0.6937, -0.3669, 0.09832, 0.925, -0.329, 0.1899, 0.925, -0.6238, 0.3601, 0.6937, 2.075e-09, 0.0, 1.0, 2.075e-09, 0.0, 1.0, 2.075e-09, 0.0, 1.0, 2.075e-09, 0.0, 1.0, 2.075e-09, 0.0, 1.0, 2.075e-09, 0.0, 1.0, 2.075e-09, 0.0, 1.0, 2.075e-09, 0.0, 1.0, 2.075e-09, 0.0, 1.0, 2.075e-09, 0.0, 1.0, 2.075e-09, 0.0, 1.0, 2.075e-09, 0.0, 1.0, 2.075e-09, 0.0, 1.0, 2.075e-09, 0.0, 1.0, 2.075e-09, 0.0, 1.0, 2.075e-09, 0.0, 1.0, 2.075e-09, 0.0, 1.0, 2.075e-09, 0.0, 1.0, 2.075e-09, 0.0, 1.0, 2.075e-09, 0.0, 1.0, 2.075e-09, 0.0, 1.0, 2.075e-09, 0.0, 1.0, 2.075e-09, 0.0, 1.0, 2.075e-09, 0.0, 1.0, 2.075e-09, 0.0, 1.0, 2.075e-09, 0.0, 1.0, 2.075e-09, 0.0, 1.0, 2.075e-09, 0.0, 1.0, 0.0, 0.0, -1.0, 0.0, 0.0, -1.0, 0.0, 0.0, -1.0, 0.0, 0.0, -1.0, 0.0, 0.0, -1.0, 0.0, 0.0, -1.0, 0.0, 0.0, -1.0, 0.0, 0.0, -1.0, 0.0, 0.0, -1.0, 0.0, 0.0, -1.0, 0.0, 0.0, -1.0, 0.0, 0.0, -1.0, 0.0, 0.0, -1.0, 0.0, 0.0, -1.0, 0.0, 0.0, -1.0, 0.0, 0.0, -1.0, 0.0, 0.0, -1.0, 0.0, 0.0, -1.0, 0.0, 0.0, -1.0, 0.0, 0.0, -1.0, 0.0, 0.0, -1.0, 0.0, 0.0, -1.0, 0.0, 0.0, -1.0, 0.0, 0.0, -1.0, 0.0, 0.0, -1.0, 0.0, 0.0, -1.0, 0.0, 0.0, -1.0, 0.0, 0.0, -1.0])] * 3)])

# ---- objects
ob_oscillator_smd_abracon_abm7_2pin_6x3_5mm = bpy.data.objects.new('Oscillator_SMD_Abracon_ABM7-2Pin_6x3.5mm', me_shape_9_indexedfaceset_006)

# ---- transforms, parenting, visibility, modifiers, constraints
ob_oscillator_smd_abracon_abm7_2pin_6x3_5mm.location = (0.0, 0.0, 0.0)
ob_oscillator_smd_abracon_abm7_2pin_6x3_5mm.scale = (2.082, 2.322, 8.029)
_m = ob_oscillator_smd_abracon_abm7_2pin_6x3_5mm.modifiers.new('Bevel', 'BEVEL')
_m.width = 0.005
_m.width_pct = 0.005
_m.segments = 5

# ---- collection membership
col_collection.objects.link(ob_oscillator_smd_abracon_abm7_2pin_6x3_5mm)

# ---- scene / render settings (as saved in the file)
scene.frame_start = 1; scene.frame_end = 250; scene.frame_set(1)
scene.render.engine = 'BLENDER_EEVEE_NEXT'
scene.cycles.sampling_pattern = 'TABULATED_SOBOL'
scene.cycles.use_light_tree = False
scene.view_settings.view_transform = 'Filmic'
bpy.context.view_layer.update()

# ---- added for rendering (the .blend has no active camera and no usable light): camera, sun
cam_auto = bpy.data.cameras.new('AutoCamera')
cam_auto.lens = 50.0
cam_auto.sensor_width = 36.0
cam_auto.clip_end = 1000.0
ob_auto_camera = bpy.data.objects.new('AutoCamera', cam_auto)
scene.collection.objects.link(ob_auto_camera)
ob_auto_camera.location = (5.64593, -6.77512, 5.22336)
ob_auto_camera.rotation_euler = (1.09748, -7.21219e-08, 0.694738)
scene.camera = ob_auto_camera
light_auto_sun = bpy.data.lights.new('AutoSun', 'SUN')
light_auto_sun.energy = 3.0
light_auto_sun.angle = 0.0523599
ob_auto_sun = bpy.data.objects.new('AutoSun', light_auto_sun)
scene.collection.objects.link(ob_auto_sun)
ob_auto_sun.rotation_euler = (0.872665, 0.174533, 0.523599)
bpy.context.view_layer.update()

